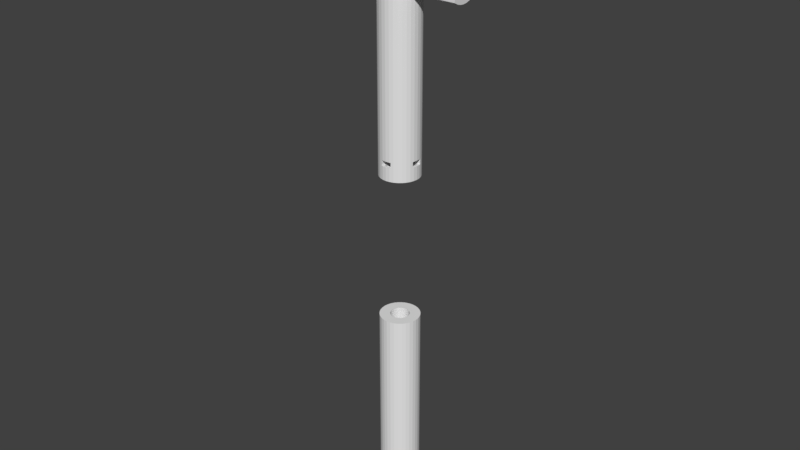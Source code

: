 # Source: blend.blend  (saved by Blender 2.79.0; exported with 4.5.12 LTS)
import bpy
from mathutils import Matrix  # noqa: F401  (used for matrix-valued properties, if any)

bpy.ops.wm.read_factory_settings(use_empty=True)
scene = bpy.context.scene
scene.name = 'Scene'

# ---- collections
col_collection_1 = bpy.data.collections.new('Collection 1'); scene.collection.children.link(col_collection_1)

# ---- world
world_world = bpy.data.worlds.new('World'); scene.world = world_world
world_world.color = (0.05088, 0.05088, 0.05088)
world_world.use_sun_shadow = False
world_world.sun_shadow_jitter_overblur = 0.0
world_world.cycles.sampling_method = 'MANUAL'

# ---- meshes
me_262_02 = bpy.data.meshes.new('РМ-262-02')
me_262_02.from_pydata([(6.375, -2.815, 150.0), (6.375, -2.815, 147.0), (5.177, -0.7398, 147.0), (5.177, -0.7398, 150.0), (6.375, 2.815, 150.0), (6.375, 2.815, 147.0), (10.59, 2.815, 147.0), (10.59, 2.815, 150.0), (10.79, 2.146, 150.0), (10.98, 0.1854, 150.0), (10.0, -9.17e-08, 150.0), (9.962, 0.3902, 150.0), (5.25, -6.436e-06, 150.0), (5.177, 0.7398, 150.0), (6.038, 0.3902, 150.0), (6.0, 1.788e-06, 150.0), (6.152, 0.7654, 150.0), (9.848, 0.7654, 150.0), (9.663, 1.111, 150.0), (6.337, 1.111, 150.0), (9.414, 1.414, 150.0), (9.111, 1.663, 150.0), (6.586, 1.414, 150.0), (6.889, 1.663, 150.0), (8.765, 1.848, 150.0), (8.39, 1.962, 150.0), (7.235, 1.848, 150.0), (7.61, 1.962, 150.0), (8.0, 2.0, 150.0), (5.177, 0.7398, 147.0), (5.25, -6.889e-06, 147.0), (6.0, 1.788e-06, 147.0), (6.038, 0.3902, 147.0), (6.152, 0.7654, 147.0), (10.79, 2.146, 147.0), (10.0, -9.17e-08, 147.0), (10.99, 0.1317, 147.0), (9.962, 0.3902, 147.0), (6.337, 1.111, 147.0), (9.848, 0.7654, 147.0), (9.663, 1.111, 147.0), (6.586, 1.414, 147.0), (6.889, 1.663, 147.0), (9.414, 1.414, 147.0), (9.111, 1.663, 147.0), (7.235, 1.848, 147.0), (7.61, 1.962, 147.0), (8.765, 1.848, 147.0), (8.39, 1.962, 147.0), (8.0, 2.0, 147.0), (-6.375, 2.815, 150.0), (-6.375, 2.815, 147.0), (-5.177, 0.7398, 147.0), (-5.177, 0.7398, 150.0), (-6.375, -2.815, 150.0), (-6.375, -2.815, 147.0), (-10.59, -2.815, 147.0), (-10.59, -2.815, 150.0), (-10.79, -2.146, 150.0), (-10.98, -0.1854, 150.0), (-10.0, 2.292e-06, 150.0), (-9.962, -0.3902, 150.0), (-5.25, -1.111e-05, 150.0), (-5.177, -0.7398, 150.0), (-6.038, -0.3902, 150.0), (-6.0, 0.0, 150.0), (-6.152, -0.7654, 150.0), (-9.848, -0.7654, 150.0), (-9.663, -1.111, 150.0), (-6.337, -1.111, 150.0), (-9.414, -1.414, 150.0), (-9.111, -1.663, 150.0), (-6.586, -1.414, 150.0), (-6.889, -1.663, 150.0), (-8.765, -1.848, 150.0), (-8.39, -1.962, 150.0), (-7.235, -1.848, 150.0), (-7.61, -1.962, 150.0), (-8.0, -2.0, 150.0), (-5.177, -0.7398, 147.0), (-5.25, -1.156e-05, 147.0), (-6.0, -1.137e-13, 147.0), (-6.038, -0.3902, 147.0), (-6.152, -0.7654, 147.0), (-10.79, -2.146, 147.0), (-10.0, 2.292e-06, 147.0), (-10.99, -0.1317, 147.0), (-9.962, -0.3902, 147.0), (-6.337, -1.111, 147.0), (-9.848, -0.7654, 147.0), (-9.663, -1.111, 147.0), (-6.586, -1.414, 147.0), (-6.889, -1.663, 147.0), (-9.414, -1.414, 147.0), (-9.111, -1.663, 147.0), (-7.235, -1.848, 147.0), (-7.61, -1.962, 147.0), (-8.765, -1.848, 147.0), (-8.39, -1.962, 147.0), (-8.0, -2.0, 147.0), (2.815, 6.375, 150.0), (2.815, 6.375, 147.0), (0.7398, 5.177, 147.0), (0.7398, 5.177, 150.0), (-2.815, 6.375, 150.0), (-2.815, 6.375, 147.0), (-2.815, 10.59, 147.0), (-2.815, 10.59, 150.0), (-2.0, 8.0, 150.0), (-1.962, 7.61, 150.0), (-1.848, 7.235, 150.0), (-1.711e-06, 5.25, 150.0), (-0.7398, 5.177, 150.0), (1.962, 7.61, 150.0), (2.0, 8.0, 150.0), (1.848, 7.235, 150.0), (-1.663, 6.889, 150.0), (-1.414, 6.586, 150.0), (1.663, 6.889, 150.0), (1.414, 6.586, 150.0), (-1.111, 6.337, 150.0), (1.111, 6.337, 150.0), (-0.7654, 6.152, 150.0), (-0.3902, 6.038, 150.0), (0.7654, 6.152, 150.0), (0.3902, 6.038, 150.0), (-2.44e-06, 6.0, 150.0), (-2.0, 8.0, 147.0), (-1.962, 8.39, 147.0), (0.0, 11.0, 147.0), (-2.146, 10.79, 147.0), (2.815, 10.59, 147.0), (2.146, 10.79, 147.0), (2.0, 8.0, 147.0), (1.962, 8.39, 147.0), (-1.848, 8.765, 147.0), (-1.663, 9.111, 147.0), (1.848, 8.765, 147.0), (1.663, 9.111, 147.0), (-1.414, 9.414, 147.0), (-1.111, 9.663, 147.0), (1.414, 9.414, 147.0), (1.111, 9.663, 147.0), (-0.7654, 9.848, 147.0), (-0.3902, 9.962, 147.0), (0.7654, 9.848, 147.0), (0.3902, 9.962, 147.0), (7.153e-07, 10.0, 147.0), (-2.815, -6.375, 150.0), (-2.815, -6.375, 147.0), (-0.7398, -5.177, 147.0), (-0.7398, -5.177, 150.0), (2.815, -6.375, 150.0), (2.815, -6.375, 147.0), (2.815, -10.59, 147.0), (2.815, -10.59, 150.0), (2.0, -8.0, 150.0), (2.146, -10.79, 150.0), (-3.584e-06, -11.0, 150.0), (-2.146, -10.79, 150.0), (-2.815, -10.59, 150.0), (-2.0, -8.0, 150.0), (-1.962, -8.39, 150.0), (1.962, -8.39, 150.0), (1.848, -8.765, 150.0), (-1.848, -8.765, 150.0), (-1.663, -9.111, 150.0), (1.663, -9.111, 150.0), (1.414, -9.414, 150.0), (-1.414, -9.414, 150.0), (-1.111, -9.663, 150.0), (1.111, -9.663, 150.0), (0.7654, -9.848, 150.0), (-0.7654, -9.848, 150.0), (-0.3902, -9.962, 150.0), (0.3902, -9.962, 150.0), (-1.669e-06, -10.0, 150.0), (0.7398, -5.177, 147.0), (-8.382e-15, -5.25, 147.0), (-2.0, -8.0, 147.0), (-1.962, -7.61, 147.0), (-1.848, -7.235, 147.0), (1.962, -7.61, 147.0), (2.0, -8.0, 147.0), (1.848, -7.235, 147.0), (-1.663, -6.889, 147.0), (-1.414, -6.586, 147.0), (1.663, -6.889, 147.0), (1.414, -6.586, 147.0), (-1.111, -6.337, 147.0), (1.111, -6.337, 147.0), (-0.7654, -6.152, 147.0), (-0.3902, -6.038, 147.0), (0.7654, -6.152, 147.0), (0.3902, -6.038, 147.0), (3.576e-07, -6.0, 147.0), (-2.44e-06, 6.0, 153.4), (0.3902, 6.038, 153.4), (0.7654, 6.152, 153.4), (1.111, 6.337, 153.4), (1.414, 6.586, 153.4), (1.663, 6.889, 153.4), (1.848, 7.235, 153.4), (1.962, 7.61, 153.4), (2.0, 8.0, 153.4), (1.962, 8.39, 153.4), (1.848, 8.765, 153.4), (1.663, 9.111, 153.4), (1.414, 9.414, 153.4), (1.111, 9.663, 153.4), (0.7654, 9.848, 153.4), (0.3902, 9.962, 153.4), (-8.345e-07, 10.0, 153.4), (-0.3902, 9.962, 153.4), (-0.7654, 9.848, 153.4), (-1.111, 9.663, 153.4), (-1.414, 9.414, 153.4), (-1.663, 9.111, 153.4), (-1.848, 8.765, 153.4), (-1.962, 8.39, 153.4), (-2.0, 8.0, 153.4), (-1.962, 7.61, 153.4), (-1.848, 7.235, 153.4), (-1.663, 6.889, 153.4), (-1.414, 6.586, 153.4), (-1.111, 6.337, 153.4), (-0.7654, 6.152, 153.4), (-0.3902, 6.038, 153.4), (-8.0, -2.0, 153.4), (-7.61, -1.962, 153.4), (-7.235, -1.848, 153.4), (-6.889, -1.663, 153.4), (-6.586, -1.414, 153.4), (-6.337, -1.111, 153.4), (-6.152, -0.7654, 153.4), (-6.038, -0.3902, 153.4), (-6.0, -1.137e-13, 153.4), (-6.038, 0.3902, 153.4), (-6.152, 0.7654, 153.4), (-6.337, 1.111, 153.4), (-6.586, 1.414, 153.4), (-6.889, 1.663, 153.4), (-7.235, 1.848, 153.4), (-7.61, 1.962, 153.4), (-8.0, 2.0, 153.4), (-8.39, 1.962, 153.4), (-8.765, 1.848, 153.4), (-9.111, 1.663, 153.4), (-9.414, 1.414, 153.4), (-9.663, 1.111, 153.4), (-9.848, 0.7654, 153.4), (-9.962, 0.3902, 153.4), (-10.0, 1.192e-06, 153.4), (-9.962, -0.3902, 153.4), (-9.848, -0.7654, 153.4), (-9.663, -1.111, 153.4), (-9.414, -1.414, 153.4), (-9.111, -1.663, 153.4), (-8.765, -1.848, 153.4), (-8.39, -1.962, 153.4), (9.111, -1.663, 153.4), (9.414, -1.414, 153.4), (9.663, -1.111, 153.4), (9.848, -0.7654, 153.4), (9.962, -0.3902, 153.4), (10.0, 0.0, 153.4), (9.962, 0.3902, 153.4), (9.848, 0.7654, 153.4), (9.663, 1.111, 153.4), (9.414, 1.414, 153.4), (9.111, 1.663, 153.4), (8.765, 1.848, 153.4), (8.39, 1.962, 153.4), (8.0, 2.0, 153.4), (7.61, 1.962, 153.4), (7.235, 1.848, 153.4), (6.889, 1.663, 153.4), (6.586, 1.414, 153.4), (6.337, 1.111, 153.4), (6.152, 0.7654, 153.4), (6.038, 0.3902, 153.4), (6.0, 1.788e-06, 153.4), (6.038, -0.3902, 153.4), (6.152, -0.7654, 153.4), (6.337, -1.111, 153.4), (6.586, -1.414, 153.4), (6.889, -1.663, 153.4), (7.235, -1.848, 153.4), (7.61, -1.962, 153.4), (8.0, -2.0, 153.4), (8.39, -1.962, 153.4), (8.765, -1.848, 153.4), (-0.7654, -9.848, 153.4), (-0.3902, -9.962, 153.4), (-1.248e-06, -10.0, 153.4), (0.3902, -9.962, 153.4), (0.7654, -9.848, 153.4), (1.111, -9.663, 153.4), (1.414, -9.414, 153.4), (1.663, -9.111, 153.4), (1.848, -8.765, 153.4), (1.962, -8.39, 153.4), (2.0, -8.0, 153.4), (1.962, -7.61, 153.4), (1.848, -7.235, 153.4), (1.663, -6.889, 153.4), (1.414, -6.586, 153.4), (1.111, -6.337, 153.4), (0.7654, -6.152, 153.4), (0.3902, -6.038, 153.4), (3.576e-07, -6.0, 153.4), (-0.3902, -6.038, 153.4), (-0.7654, -6.152, 153.4), (-1.111, -6.337, 153.4), (-1.414, -6.586, 153.4), (-1.663, -6.889, 153.4), (-1.848, -7.235, 153.4), (-1.962, -7.61, 153.4), (-2.0, -8.0, 153.4), (-1.962, -8.39, 153.4), (-1.848, -8.765, 153.4), (-1.663, -9.111, 153.4), (-1.414, -9.414, 153.4), (-1.111, -9.663, 153.4), (0.0, 11.0, 139.6), (2.146, 10.79, 139.6), (4.21, 10.16, 139.6), (2.815, 10.59, 150.0), (2.146, 10.79, 150.0), (6.111, 9.146, 139.6), (7.778, 7.778, 139.6), (9.146, 6.111, 139.6), (10.16, 4.21, 139.6), (10.79, 2.146, 139.6), (11.0, -4.533e-07, 139.6), (11.0, -4.533e-07, 147.0), (10.79, -2.146, 147.0), (10.79, -2.146, 139.6), (10.16, -4.21, 139.6), (10.59, -2.815, 147.0), (10.59, -2.815, 150.0), (10.79, -2.146, 150.0), (9.146, -6.111, 139.6), (7.778, -7.778, 139.6), (6.111, -9.146, 139.6), (4.21, -10.16, 139.6), (2.146, -10.79, 147.0), (2.146, -10.79, 139.6), (-3.584e-06, -11.0, 147.0), (-3.584e-06, -11.0, 139.6), (-2.146, -10.79, 147.0), (-2.146, -10.79, 139.6), (-4.21, -10.16, 139.6), (-2.815, -10.59, 147.0), (-6.111, -9.146, 139.6), (-7.778, -7.778, 139.6), (-9.146, -6.111, 139.6), (-10.16, -4.21, 139.6), (-10.79, -2.146, 139.6), (-11.0, 9.338e-06, 139.6), (-11.0, 9.338e-06, 147.0), (-10.79, 2.146, 147.0), (-10.79, 2.146, 139.6), (-10.16, 4.21, 139.6), (-10.59, 2.815, 147.0), (-10.59, 2.815, 150.0), (-10.79, 2.146, 150.0), (-9.146, 6.111, 139.6), (-7.778, 7.778, 139.6), (-6.111, 9.146, 139.6), (-4.21, 10.16, 139.6), (-2.146, 10.79, 150.0), (-2.146, 10.79, 139.6), (2.0, 8.0, 139.6), (1.962, 8.39, 139.6), (1.848, 8.765, 139.6), (-1.962, 8.39, 139.6), (-2.0, 8.0, 139.6), (-1.848, 8.765, 139.6), (1.663, 9.111, 139.6), (1.414, 9.414, 139.6), (-1.663, 9.111, 139.6), (1.111, 9.663, 139.6), (0.7654, 9.848, 139.6), (-1.414, 9.414, 139.6), (-1.111, 9.663, 139.6), (0.3902, 9.962, 139.6), (-0.7654, 9.848, 139.6), (-0.3902, 9.962, 139.6), (-8.345e-07, 10.0, 139.6), (5.149, 1.024, 139.6), (5.25, -8.001e-06, 139.6), (3.712, 3.712, 139.6), (4.365, 2.917, 139.6), (4.85, 2.009, 139.6), (-5.149, -1.024, 139.6), (-5.25, -1.267e-05, 139.6), (5.149, -1.024, 139.6), (4.85, -2.009, 139.6), (4.365, -2.917, 139.6), (3.712, -3.712, 139.6), (-7.716e-15, -5.25, 150.0), (-1.002e-14, -5.25, 139.6), (-1.024, -5.149, 139.6), (-1.024, 5.149, 139.6), (-1.711e-06, 5.25, 139.6), (-1.711e-06, 5.25, 147.0), (-0.7398, 5.177, 147.0), (-4.365, -2.917, 139.6), (-4.85, -2.009, 139.6), (1.024, 5.149, 139.6), (-2.009, -4.85, 139.6), (2.917, -4.365, 139.6), (-2.917, 4.365, 139.6), (-2.009, 4.85, 139.6), (2.009, -4.85, 139.6), (2.917, 4.365, 139.6), (-2.917, -4.365, 139.6), (-3.712, -3.712, 139.6), (2.009, 4.85, 139.6), (-3.712, 3.712, 139.6), (-4.85, 2.009, 139.6), (-4.365, 2.917, 139.6), (1.024, -5.149, 139.6), (0.7398, -5.177, 150.0), (-5.149, 1.024, 139.6), (-10.0, 1.192e-06, 139.6), (-9.962, -0.3902, 139.6), (-1.962, -7.61, 139.6), (-2.0, -8.0, 139.6), (-1.848, -7.235, 139.6), (-9.848, -0.7654, 139.6), (-9.663, -1.111, 139.6), (-1.663, -6.889, 139.6), (-9.414, -1.414, 139.6), (-9.111, -1.663, 139.6), (-1.414, -6.586, 139.6), (-1.111, -6.337, 139.6), (-8.765, -1.848, 139.6), (-8.39, -1.962, 139.6), (-0.7654, -6.152, 139.6), (-0.3902, -6.038, 139.6), (-8.0, -2.0, 139.6), (3.576e-07, -6.0, 139.6), (-7.61, -1.962, 139.6), (-6.038, -0.3902, 139.6), (-6.0, -1.137e-13, 139.6), (-6.152, -0.7654, 139.6), (-6.337, -1.111, 139.6), (-6.586, -1.414, 139.6), (-6.889, -1.663, 139.6), (-7.235, -1.848, 139.6), (2.0, -8.0, 139.6), (1.962, -7.61, 139.6), (10.0, 0.0, 139.6), (9.962, -0.3902, 139.6), (1.848, -7.235, 139.6), (1.663, -6.889, 139.6), (9.848, -0.7654, 139.6), (9.663, -1.111, 139.6), (1.414, -6.586, 139.6), (9.414, -1.414, 139.6), (9.111, -1.663, 139.6), (1.111, -6.337, 139.6), (0.7654, -6.152, 139.6), (8.765, -1.848, 139.6), (8.39, -1.962, 139.6), (0.3902, -6.038, 139.6), (8.0, -2.0, 139.6), (7.61, -1.962, 139.6), (6.0, 1.788e-06, 139.6), (6.038, -0.3902, 139.6), (6.152, -0.7654, 139.6), (6.337, -1.111, 139.6), (6.586, -1.414, 139.6), (6.889, -1.663, 139.6), (7.235, -1.848, 139.6), (6.586, -1.414, 147.0), (6.337, -1.111, 147.0), (-1.111, 6.337, 139.6), (-1.111, 6.337, 147.0), (-1.414, 6.586, 147.0), (-1.414, 6.586, 139.6), (8.765, 1.848, 139.6), (9.111, 1.663, 139.6), (-9.962, 0.3902, 147.0), (-9.962, 0.3902, 139.6), (-9.663, 1.111, 139.6), (-9.663, 1.111, 147.0), (-9.414, 1.414, 147.0), (-9.414, 1.414, 139.6), (0.7654, -9.848, 139.6), (0.7654, -9.848, 147.0), (0.3902, -9.962, 147.0), (0.3902, -9.962, 139.6), (1.663, 6.889, 139.6), (1.663, 6.889, 147.0), (1.414, 6.586, 147.0), (1.414, 6.586, 139.6), (9.663, 1.111, 139.6), (9.848, 0.7654, 139.6), (-8.765, 1.848, 139.6), (-8.765, 1.848, 147.0), (-8.39, 1.962, 147.0), (-8.39, 1.962, 139.6), (1.663, -9.111, 139.6), (1.663, -9.111, 147.0), (1.414, -9.414, 147.0), (1.414, -9.414, 139.6), (1.962, 7.61, 139.6), (1.962, 7.61, 147.0), (1.848, 7.235, 147.0), (1.848, 7.235, 139.6), (-0.3902, 6.038, 139.6), (-0.3902, 6.038, 147.0), (-0.7654, 6.152, 147.0), (-0.7654, 6.152, 139.6), (7.235, 1.848, 139.6), (7.61, 1.962, 139.6), (-1.669e-06, -10.0, 147.0), (-1.248e-06, -10.0, 139.6), (-1.962, -8.39, 139.6), (1.962, -8.39, 139.6), (-1.848, -8.765, 139.6), (-1.663, -9.111, 139.6), (1.848, -8.765, 139.6), (-1.414, -9.414, 139.6), (-1.111, -9.663, 139.6), (1.111, -9.663, 139.6), (-0.7654, -9.848, 139.6), (-0.3902, -9.962, 139.6), (7.235, -1.848, 147.0), (6.889, -1.663, 147.0), (1.962, -8.39, 147.0), (1.848, -8.765, 147.0), (9.962, 0.3902, 139.6), (-9.848, 0.7654, 147.0), (-9.848, 0.7654, 139.6), (0.3902, 6.038, 139.6), (0.3902, 6.038, 147.0), (-2.44e-06, 6.0, 147.0), (-2.44e-06, 6.0, 139.6), (-1.962, 7.61, 139.6), (-1.848, 7.235, 139.6), (-1.663, 6.889, 139.6), (-9.111, 1.663, 139.6), (-8.0, 2.0, 139.6), (-7.61, 1.962, 139.6), (-6.038, 0.3902, 139.6), (-6.152, 0.7654, 139.6), (-6.337, 1.111, 139.6), (-6.586, 1.414, 139.6), (-6.889, 1.663, 139.6), (-7.235, 1.848, 139.6), (9.414, 1.414, 139.6), (1.111, 6.337, 139.6), (0.7654, 6.152, 139.6), (8.39, 1.962, 139.6), (8.0, 2.0, 139.6), (6.038, 0.3902, 139.6), (6.152, 0.7654, 139.6), (6.337, 1.111, 139.6), (6.586, 1.414, 139.6), (6.889, 1.663, 139.6), (8.765, -1.848, 147.0), (8.39, -1.962, 147.0), (-7.235, 1.848, 147.0), (-6.889, 1.663, 147.0), (-1.663, -9.111, 147.0), (-1.848, -8.765, 147.0), (-1.111, -9.663, 147.0), (-1.414, -9.414, 147.0), (9.663, -1.111, 147.0), (9.414, -1.414, 147.0), (6.152, -0.7654, 147.0), (-1.848, 7.235, 147.0), (-1.962, 7.61, 147.0), (9.111, -1.663, 147.0), (1.111, -9.663, 147.0), (6.038, -0.3902, 147.0), (-9.111, 1.663, 147.0), (-6.152, 0.7654, 147.0), (-6.038, 0.3902, 147.0), (9.962, -0.3902, 147.0), (9.848, -0.7654, 147.0), (8.0, -2.0, 147.0), (-8.0, 2.0, 147.0), (-6.586, 1.414, 147.0), (-7.61, 1.962, 147.0), (0.7654, 6.152, 147.0), (-6.337, 1.111, 147.0), (-0.7654, -9.848, 147.0), (-0.3902, -9.962, 147.0), (-1.962, -8.39, 147.0), (-1.663, 6.889, 147.0), (7.61, -1.962, 147.0), (1.111, 6.337, 147.0), (-1.848, 8.765, 150.0), (-1.962, 8.39, 150.0), (6.038, -0.3902, 150.0), (-6.889, 1.663, 150.0), (-7.235, 1.848, 150.0), (11.0, -4.533e-07, 150.0), (-11.0, 9.338e-06, 150.0), (1.962, -7.61, 150.0), (1.848, -7.235, 150.0), (-1.962, -7.61, 150.0), (-1.848, -7.235, 150.0), (1.663, -6.889, 150.0), (1.414, -6.586, 150.0), (-1.663, -6.889, 150.0), (-1.414, -6.586, 150.0), (1.111, -6.337, 150.0), (-1.111, -6.337, 150.0), (0.7654, -6.152, 150.0), (0.3902, -6.038, 150.0), (-0.7654, -6.152, 150.0), (-0.3902, -6.038, 150.0), (3.576e-07, -6.0, 150.0), (-7.61, 1.962, 150.0), (-8.0, 2.0, 150.0), (1.414, 9.414, 150.0), (1.111, 9.663, 150.0), (-6.038, 0.3902, 150.0), (-6.152, 0.7654, 150.0), (-9.962, 0.3902, 150.0), (-9.848, 0.7654, 150.0), (-6.337, 1.111, 150.0), (-9.663, 1.111, 150.0), (-6.586, 1.414, 150.0), (-9.414, 1.414, 150.0), (-9.111, 1.663, 150.0), (-8.765, 1.848, 150.0), (-8.39, 1.962, 150.0), (-0.3902, 9.962, 150.0), (-0.7654, 9.848, 150.0), (1.663, 9.111, 150.0), (-1.663, 9.111, 150.0), (7.61, -1.962, 150.0), (8.0, -2.0, 150.0), (-1.111, 9.663, 150.0), (-1.414, 9.414, 150.0), (6.152, -0.7654, 150.0), (0.0, 11.0, 150.0), (1.962, 8.39, 150.0), (1.848, 8.765, 150.0), (0.7654, 9.848, 150.0), (0.3902, 9.962, 150.0), (7.153e-07, 10.0, 150.0), (8.765, -1.848, 150.0), (9.111, -1.663, 150.0), (9.962, -0.3902, 150.0), (9.848, -0.7654, 150.0), (6.337, -1.111, 150.0), (9.663, -1.111, 150.0), (6.586, -1.414, 150.0), (6.889, -1.663, 150.0), (9.414, -1.414, 150.0), (7.235, -1.848, 150.0), (8.39, -1.962, 150.0), (-1.024, -5.149, 258.1), (-1.037, -5.145, 258.1), (-2.146, -10.79, 258.1), (-0.03079, -11.0, 258.1), (3.712, -3.712, 258.1), (3.702, -3.721, 258.1), (2.917, -4.365, 258.1), (2.146, -10.79, 258.1), (2.156, -10.79, 258.1), (4.21, -10.16, 258.1), (2.173, -10.78, 258.1), (4.234, -10.15, 258.1), (-7.778, -7.778, 258.1), (-2.156, -10.79, 258.1), (-2.173, -10.78, 258.1), (-7.756, -7.796, 258.1), (-6.111, -9.146, 258.1), (-4.21, -10.16, 258.1), (-6.086, -9.159, 258.1), (2.115, -10.79, 258.1), (11.0, -4.533e-07, 258.1), (11.0, 0.002659, 258.1), (5.149, 1.024, 258.1), (4.854, 1.996, 258.1), (-3.584e-06, -11.0, 258.1), (-2.009, -4.85, 258.1), (-2.021, -4.844, 258.1), (1.024, -5.149, 258.1), (1.996, -4.854, 258.1), (2.009, -4.85, 258.1), (4.85, 2.009, 258.1), (10.79, 2.118, 258.1), (10.79, 2.146, 258.1), (-2.917, -4.365, 258.1), (-2.927, -4.357, 258.1), (3.712, 3.712, 258.1), (-3.712, -3.712, 258.1), (0.01061, -5.249, 258.1), (0.01342, -5.249, 258.1), (1.628e-14, -5.25, 258.1), (-1.01, -5.151, 258.1), (-1.02, -5.15, 258.1), (4.357, -2.927, 258.1), (5.249, 0.01343, 258.1), (4.365, -2.917, 258.1), (5.25, 9.881e-06, 258.1), (5.249, 0.01062, 258.1), (10.79, -2.146, 258.1), (10.79, -2.156, 258.1), (10.78, -2.173, 258.1), (10.16, -4.21, 258.1), (9.159, -6.086, 258.1), (9.146, -6.111, 258.1), (4.365, 2.917, 258.1), (4.372, 2.905, 258.1), (11.0, -0.03078, 258.1), (3.721, 3.702, 258.1), (9.146, 6.111, 258.1), (9.128, 6.133, 258.1), (7.778, 7.778, 258.1), (-1.02, -5.15, 258.1), (7.778, -7.778, 258.1), (6.133, -9.128, 258.1), (6.111, -9.146, 258.1), (7.796, -7.756, 258.1), (5.151, -1.01, 258.1), (5.15, -1.02, 258.1), (5.15, -1.02, 258.1), (5.149, -1.024, 258.1), (5.145, -1.037, 258.1), (4.85, -2.009, 258.1), (10.78, 2.173, 258.1), (10.79, 2.156, 258.1), (10.15, 4.234, 258.1), (10.16, 4.21, 258.1), (2.905, -4.372, 258.1), (4.844, -2.021, 258.1), (-2.009, 4.85, 258.1), (-2.905, 4.372, 258.1), (1.01, 5.151, 258.1), (1.02, 5.15, 258.1), (1.02, 5.15, 258.1), (-1.711e-06, 5.25, 258.1), (-4.85, -2.009, 258.1), (-4.372, -2.905, 258.1), (1.024, 5.149, 258.1), (-10.16, 4.21, 258.1), (-10.78, 2.173, 258.1), (-10.79, 2.146, 258.1), (-10.79, 2.156, 258.1), (-9.159, 6.086, 258.1), (-4.21, 10.16, 258.1), (-4.234, 10.15, 258.1), (-6.111, 9.146, 258.1), (-9.146, 6.111, 258.1), (-7.796, 7.756, 258.1), (-10.78, -2.173, 258.1), (-10.79, -2.156, 258.1), (-9.128, -6.133, 258.1), (-9.146, -6.111, 258.1), (-10.79, -2.146, 258.1), (-10.15, -4.234, 258.1), (-10.16, -4.21, 258.1), (-6.133, 9.128, 258.1), (-7.778, 7.778, 258.1), (-2.917, 4.365, 258.1), (-1.996, 4.854, 258.1), (-1.024, 5.149, 258.1), (-11.0, 9.338e-06, 258.1), (-11.0, 0.03079, 258.1), (-3.712, 3.712, 258.1), (-3.702, 3.721, 258.1), (2.917, 4.365, 258.1), (2.021, 4.844, 258.1), (2.009, 4.85, 258.1), (-5.149, -1.024, 258.1), (-4.854, -1.996, 258.1), (-2.146, 10.79, 258.1), (-2.115, 10.79, 258.1), (0.0, 11.0, 258.1), (1.037, 5.145, 258.1), (-5.149, 1.024, 258.1), (-5.15, 1.02, 258.1), (-5.15, 1.02, 258.1), (-5.151, 1.01, 258.1), (-11.0, -0.00265, 258.1), (-10.79, -2.118, 258.1), (2.927, 4.357, 258.1), (-4.365, 2.917, 258.1), (-4.357, 2.927, 258.1), (-4.365, -2.917, 258.1), (-3.721, -3.702, 258.1), (-5.145, 1.037, 258.1), (-4.85, 2.009, 258.1), (-4.844, 2.021, 258.1), (-5.25, 5.208e-06, 258.1), (4.21, 10.16, 258.1), (2.173, 10.78, 258.1), (-2.173, 10.78, 258.1), (-2.156, 10.79, 258.1), (-0.01342, 5.249, 258.1), (-5.249, -0.01061, 258.1), (-5.249, -0.01342, 258.1), (2.156, 10.79, 258.1), (2.146, 10.79, 258.1), (6.086, 9.159, 258.1), (7.756, 7.796, 258.1), (6.111, 9.146, 258.1), (0.03078, 11.0, 258.1), (-0.01061, 5.249, 258.1)], [], [(0, 1, 2), (2, 3, 0), (4, 5, 6), (6, 7, 4), (4, 7, 8), (8, 9, 10), (8, 10, 11), (12, 13, 4), (14, 15, 12), (16, 14, 12), (8, 11, 17), (8, 17, 18), (16, 12, 4), (19, 16, 4), (8, 18, 20), (8, 20, 21), (22, 19, 4), (23, 22, 4), (8, 21, 24), (8, 24, 25), (26, 23, 4), (27, 26, 4), (4, 8, 25), (28, 27, 4), (4, 25, 28), (5, 29, 30), (30, 31, 32), (30, 32, 33), (34, 6, 5), (35, 36, 34), (37, 35, 34), (5, 30, 33), (5, 33, 38), (39, 37, 34), (40, 39, 34), (5, 38, 41), (5, 41, 42), (43, 40, 34), (44, 43, 34), (5, 42, 45), (5, 45, 46), (47, 44, 34), (48, 47, 34), (5, 46, 49), (49, 48, 34), (5, 49, 34), (50, 51, 52), (52, 53, 50), (54, 55, 56), (56, 57, 54), (54, 57, 58), (58, 59, 60), (58, 60, 61), (62, 63, 54), (64, 65, 62), (66, 64, 62), (58, 61, 67), (58, 67, 68), (66, 62, 54), (69, 66, 54), (58, 68, 70), (58, 70, 71), (72, 69, 54), (73, 72, 54), (58, 71, 74), (58, 74, 75), (76, 73, 54), (77, 76, 54), (54, 58, 75), (78, 77, 54), (54, 75, 78), (55, 79, 80), (80, 81, 82), (80, 82, 83), (84, 56, 55), (85, 86, 84), (87, 85, 84), (55, 80, 83), (55, 83, 88), (89, 87, 84), (90, 89, 84), (55, 88, 91), (55, 91, 92), (93, 90, 84), (94, 93, 84), (55, 92, 95), (55, 95, 96), (97, 94, 84), (98, 97, 84), (55, 96, 99), (99, 98, 84), (55, 99, 84), (100, 101, 102), (102, 103, 100), (104, 105, 106), (106, 107, 104), (104, 108, 109), (104, 109, 110), (111, 112, 104), (100, 103, 111), (113, 114, 100), (115, 113, 100), (104, 110, 116), (104, 116, 117), (118, 115, 100), (119, 118, 100), (111, 104, 117), (111, 117, 120), (119, 100, 111), (121, 119, 111), (111, 120, 122), (111, 122, 123), (124, 121, 111), (125, 124, 111), (111, 123, 126), (126, 125, 111), (106, 105, 127), (106, 127, 128), (129, 130, 106), (131, 132, 129), (133, 101, 131), (134, 133, 131), (131, 129, 106), (106, 128, 135), (106, 135, 136), (137, 134, 131), (138, 137, 131), (106, 136, 139), (106, 139, 140), (141, 138, 131), (142, 141, 131), (106, 140, 143), (106, 143, 144), (145, 142, 131), (146, 145, 131), (131, 106, 144), (147, 146, 131), (144, 147, 131), (148, 149, 150), (150, 151, 148), (152, 153, 154), (154, 155, 152), (156, 152, 155), (155, 157, 158), (158, 159, 160), (160, 148, 161), (160, 161, 162), (155, 158, 160), (163, 156, 155), (164, 163, 155), (160, 162, 165), (160, 165, 166), (167, 164, 155), (168, 167, 155), (160, 166, 169), (160, 169, 170), (171, 168, 155), (172, 171, 155), (160, 170, 173), (160, 173, 174), (175, 172, 155), (160, 174, 176), (176, 175, 155), (155, 160, 176), (153, 177, 178), (178, 150, 149), (149, 179, 180), (149, 180, 181), (182, 183, 153), (184, 182, 153), (149, 181, 185), (149, 185, 186), (187, 184, 153), (188, 187, 153), (178, 149, 186), (178, 186, 189), (188, 153, 178), (190, 188, 178), (178, 189, 191), (178, 191, 192), (193, 190, 178), (194, 193, 178), (178, 192, 195), (178, 195, 194), (196, 198, 197), (198, 200, 199), (200, 202, 201), (202, 204, 203), (204, 206, 205), (206, 208, 207), (208, 210, 209), (210, 212, 211), (212, 214, 213), (214, 216, 215), (216, 218, 217), (218, 220, 219), (220, 222, 221), (222, 224, 223), (224, 226, 225), (226, 196, 227), (196, 200, 198), (200, 204, 202), (204, 208, 206), (208, 212, 210), (212, 216, 214), (216, 220, 218), (220, 224, 222), (224, 196, 226), (196, 204, 200), (204, 212, 208), (212, 220, 216), (220, 196, 224), (196, 212, 204), (212, 196, 220), (228, 230, 229), (230, 232, 231), (232, 234, 233), (234, 236, 235), (236, 238, 237), (238, 240, 239), (240, 242, 241), (242, 244, 243), (244, 246, 245), (246, 248, 247), (248, 250, 249), (250, 252, 251), (252, 254, 253), (254, 256, 255), (256, 258, 257), (258, 228, 259), (228, 232, 230), (232, 236, 234), (236, 240, 238), (240, 244, 242), (244, 248, 246), (248, 252, 250), (252, 256, 254), (256, 228, 258), (228, 236, 232), (236, 244, 240), (244, 252, 248), (252, 228, 256), (228, 244, 236), (244, 228, 252), (260, 262, 261), (262, 264, 263), (264, 266, 265), (266, 268, 267), (268, 270, 269), (270, 272, 271), (272, 274, 273), (274, 276, 275), (276, 278, 277), (278, 280, 279), (280, 282, 281), (282, 284, 283), (284, 286, 285), (286, 288, 287), (288, 290, 289), (290, 260, 291), (260, 264, 262), (264, 268, 266), (268, 272, 270), (272, 276, 274), (276, 280, 278), (280, 284, 282), (284, 288, 286), (288, 260, 290), (260, 268, 264), (268, 276, 272), (276, 284, 280), (284, 260, 288), (260, 276, 268), (276, 260, 284), (292, 294, 293), (294, 296, 295), (296, 298, 297), (298, 300, 299), (300, 302, 301), (302, 304, 303), (304, 306, 305), (306, 308, 307), (308, 310, 309), (310, 312, 311), (312, 314, 313), (314, 316, 315), (316, 318, 317), (318, 320, 319), (320, 322, 321), (322, 292, 323), (292, 296, 294), (296, 300, 298), (300, 304, 302), (304, 308, 306), (308, 312, 310), (312, 316, 314), (316, 320, 318), (320, 292, 322), (292, 300, 296), (300, 308, 304), (308, 316, 312), (316, 292, 320), (292, 308, 300), (308, 292, 316), (324, 129, 132), (132, 325, 324), (326, 325, 132), (326, 132, 131), (327, 328, 804, 803), (326, 131, 327), (327, 803, 797, 326), (326, 796, 805), (329, 807, 806), (330, 719, 718), (331, 717, 733), (332, 734, 731), (6, 34, 333), (332, 731, 732, 7), (6, 333, 332), (332, 7, 6), (334, 333, 34), (36, 335, 334), (34, 36, 334), (334, 335, 336), (336, 337, 334), (338, 337, 336), (338, 336, 339), (340, 341, 707, 708), (338, 339, 340), (340, 708, 709, 338), (338, 710, 711), (342, 712, 724), (343, 721, 722), (344, 723, 671), (345, 669, 670), (154, 346, 347), (345, 670, 668, 155), (154, 347, 345), (345, 155, 154), (347, 346, 348), (348, 349, 347), (349, 348, 350), (350, 351, 349), (352, 351, 350), (352, 350, 353), (160, 159, 662, 673), (352, 353, 160), (160, 673, 674, 352), (352, 677, 678), (354, 676, 675), (355, 672, 758), (356, 759, 761), (357, 762, 756), (56, 84, 358), (357, 756, 757, 57), (56, 358, 357), (357, 57, 56), (359, 358, 84), (86, 360, 359), (84, 86, 359), (359, 360, 361), (361, 362, 359), (363, 362, 361), (363, 361, 364), (365, 366, 748, 749), (363, 364, 365), (365, 749, 747, 363), (363, 746, 750), (367, 754, 755), (368, 764, 763), (369, 753, 752), (370, 751, 798), (106, 130, 372), (370, 798, 799, 107), (106, 372, 370), (370, 107, 106), (372, 130, 129), (129, 324, 372), (372, 324, 325), (325, 326, 329), (329, 373, 374), (329, 374, 375), (372, 325, 329), (369, 370, 372), (376, 377, 369), (378, 376, 369), (329, 375, 379), (329, 379, 380), (378, 369, 372), (381, 378, 372), (329, 380, 382), (329, 382, 383), (384, 381, 372), (385, 384, 372), (372, 329, 383), (372, 383, 386), (387, 385, 372), (388, 387, 372), (372, 386, 389), (389, 388, 372), (390, 391, 30), (390, 30, 29), (13, 12, 705, 706), (390, 29, 13), (390, 13, 706, 703), (393, 713, 716), (394, 690, 714), (395, 396, 80), (395, 80, 79), (63, 62, 795, 801), (395, 79, 63), (395, 63, 801, 802), (398, 730, 729), (30, 391, 397), (2, 30, 397), (2, 397, 728, 727), (400, 664, 702), (178, 402, 403), (150, 178, 403), (150, 403, 660, 720), (404, 405, 406), (404, 406, 407), (112, 111, 742, 809), (404, 407, 112), (404, 112, 809, 800), (409, 743, 744), (406, 405, 410), (102, 406, 410), (102, 410, 745, 741), (411, 685, 661), (412, 666, 665), (414, 737, 738), (415, 689, 735), (392, 695, 787), (418, 696, 694), (395, 775, 776), (416, 772, 773), (413, 765, 771), (422, 788, 794), (399, 704, 736), (423, 402, 178), (423, 178, 177), (424, 401, 699, 697), (423, 177, 424), (423, 424, 697, 698), (80, 396, 425), (52, 80, 425), (52, 425, 781, 782), (390, 682, 683), (404, 767, 766), (417, 693, 686), (423, 687, 688), (419, 774, 780), (421, 793, 792), (408, 790, 791), (358, 359, 426), (358, 426, 427), (356, 357, 358), (354, 355, 356), (428, 429, 354), (430, 428, 354), (354, 356, 358), (358, 427, 431), (358, 431, 432), (430, 354, 358), (433, 430, 358), (358, 432, 434), (358, 434, 435), (436, 433, 358), (437, 436, 358), (358, 435, 438), (358, 438, 439), (440, 437, 358), (441, 440, 358), (358, 439, 442), (441, 358, 442), (443, 441, 442), (443, 442, 444), (445, 446, 396), (445, 396, 395), (447, 445, 395), (447, 395, 409), (448, 447, 409), (448, 409, 408), (449, 448, 408), (449, 408, 418), (450, 449, 418), (450, 418, 417), (451, 450, 417), (444, 451, 417), (344, 452, 453), (342, 343, 344), (337, 338, 342), (454, 334, 337), (455, 454, 337), (337, 342, 344), (344, 453, 456), (344, 456, 457), (458, 455, 337), (459, 458, 337), (337, 344, 457), (337, 457, 460), (461, 459, 337), (462, 461, 337), (337, 460, 463), (337, 463, 464), (465, 462, 337), (466, 465, 337), (337, 464, 467), (443, 444, 417), (443, 417, 411), (337, 467, 443), (468, 466, 337), (468, 337, 443), (443, 411, 403), (443, 403, 402), (469, 468, 443), (443, 402, 423), (443, 423, 415), (391, 470, 471), (397, 391, 471), (397, 471, 472), (398, 397, 472), (398, 472, 473), (399, 398, 473), (399, 473, 474), (400, 399, 474), (400, 474, 475), (443, 415, 412), (412, 400, 475), (412, 475, 476), (469, 443, 412), (412, 476, 469), (420, 770, 789), (386, 145, 146), (145, 386, 383), (474, 478, 477), (478, 474, 473), (479, 481, 480), (481, 479, 482), (428, 181, 180), (181, 428, 430), (483, 44, 47), (44, 483, 484), (426, 485, 85), (485, 426, 486), (487, 489, 488), (489, 487, 490), (491, 493, 492), (493, 491, 494), (495, 497, 496), (497, 495, 498), (499, 39, 40), (39, 499, 500), (501, 503, 502), (503, 501, 504), (505, 507, 506), (507, 505, 508), (437, 191, 189), (191, 437, 440), (509, 511, 510), (511, 509, 512), (513, 515, 514), (515, 513, 516), (517, 46, 45), (46, 517, 518), (494, 519, 493), (519, 494, 520), (352, 354, 429), (352, 429, 521), (349, 351, 352), (345, 347, 349), (452, 344, 345), (522, 452, 345), (345, 349, 352), (352, 521, 523), (352, 523, 524), (525, 522, 345), (505, 525, 345), (352, 524, 526), (352, 526, 527), (508, 505, 345), (528, 508, 345), (352, 527, 529), (352, 529, 530), (491, 528, 345), (494, 491, 345), (352, 530, 520), (520, 494, 345), (520, 345, 352), (476, 532, 531), (532, 476, 475), (522, 534, 533), (534, 522, 525), (500, 37, 39), (37, 500, 535), (486, 536, 485), (536, 486, 537), (538, 540, 539), (540, 538, 541), (368, 369, 377), (368, 377, 542), (363, 367, 368), (359, 362, 363), (486, 426, 359), (537, 486, 359), (359, 363, 368), (368, 542, 543), (368, 543, 544), (537, 359, 368), (487, 537, 368), (368, 544, 482), (368, 482, 479), (490, 487, 368), (545, 490, 368), (368, 479, 516), (368, 516, 513), (501, 545, 368), (504, 501, 368), (504, 368, 513), (546, 504, 513), (546, 513, 541), (547, 546, 541), (396, 446, 548), (425, 396, 548), (425, 548, 549), (421, 425, 549), (421, 549, 550), (422, 421, 550), (422, 550, 551), (420, 422, 551), (420, 551, 552), (413, 420, 552), (413, 552, 553), (413, 553, 547), (509, 373, 329), (329, 330, 331), (331, 332, 333), (333, 334, 454), (333, 454, 535), (329, 331, 333), (512, 509, 329), (495, 512, 329), (333, 535, 500), (333, 500, 499), (495, 329, 333), (498, 495, 333), (333, 499, 554), (333, 554, 484), (555, 498, 333), (556, 555, 333), (333, 484, 483), (333, 483, 557), (538, 556, 333), (413, 547, 541), (414, 413, 541), (541, 538, 333), (333, 557, 558), (541, 333, 558), (404, 414, 541), (405, 404, 541), (541, 558, 518), (410, 405, 541), (419, 410, 541), (559, 470, 391), (559, 391, 390), (560, 559, 390), (560, 390, 394), (561, 560, 394), (561, 394, 393), (562, 561, 393), (562, 393, 392), (563, 562, 392), (416, 419, 541), (563, 392, 416), (517, 563, 416), (416, 541, 518), (518, 517, 416), (382, 141, 142), (141, 382, 380), (463, 188, 190), (188, 463, 460), (447, 88, 83), (88, 447, 448), (562, 42, 41), (42, 562, 563), (465, 565, 564), (565, 465, 466), (525, 506, 534), (506, 525, 505), (516, 480, 515), (480, 516, 479), (553, 567, 566), (567, 553, 552), (446, 82, 81), (82, 446, 445), (524, 569, 568), (569, 524, 523), (436, 189, 186), (189, 436, 437), (527, 571, 570), (571, 527, 526), (378, 136, 135), (136, 378, 381), (459, 573, 572), (573, 459, 461), (473, 574, 478), (574, 473, 472), (385, 143, 140), (143, 385, 387), (433, 186, 185), (186, 433, 436), (384, 140, 139), (140, 384, 385), (543, 576, 575), (576, 543, 542), (484, 43, 44), (43, 484, 554), (448, 91, 88), (91, 448, 449), (444, 99, 96), (99, 444, 442), (440, 192, 191), (192, 440, 441), (374, 133, 134), (133, 374, 373), (462, 564, 577), (564, 462, 465), (508, 578, 507), (578, 508, 528), (512, 496, 511), (496, 512, 495), (471, 31, 579), (31, 471, 470), (545, 502, 580), (502, 545, 501), (431, 87, 89), (87, 431, 427), (526, 568, 571), (568, 526, 524), (549, 582, 581), (582, 549, 548), (455, 584, 583), (584, 455, 458), (429, 180, 179), (180, 429, 428), (467, 193, 194), (193, 467, 464), (373, 510, 133), (510, 373, 509), (466, 585, 565), (585, 466, 468), (504, 586, 503), (586, 504, 546), (449, 92, 91), (92, 449, 450), (377, 128, 127), (128, 377, 376), (376, 135, 128), (135, 376, 378), (454, 583, 35), (583, 454, 455), (552, 587, 567), (587, 552, 551), (563, 45, 42), (45, 563, 517), (475, 477, 532), (477, 475, 474), (546, 588, 586), (588, 546, 547), (452, 533, 183), (533, 452, 522), (558, 48, 49), (48, 558, 557), (556, 539, 589), (539, 556, 538), (550, 581, 590), (581, 550, 549), (438, 94, 97), (94, 438, 435), (529, 570, 591), (570, 529, 527), (379, 137, 138), (137, 379, 375), (443, 194, 195), (194, 443, 467), (548, 81, 582), (81, 548, 446), (453, 183, 182), (183, 453, 452), (381, 139, 136), (139, 381, 384), (560, 38, 33), (38, 560, 561), (472, 579, 574), (579, 472, 471), (457, 184, 187), (184, 457, 456), (557, 47, 48), (47, 557, 483), (520, 592, 519), (592, 520, 530), (383, 142, 145), (142, 383, 382), (387, 144, 143), (144, 387, 388), (528, 492, 578), (492, 528, 491), (389, 146, 147), (146, 389, 386), (551, 590, 587), (590, 551, 550), (542, 127, 576), (127, 542, 377), (523, 593, 569), (593, 523, 521), (490, 580, 489), (580, 490, 545), (460, 187, 188), (187, 460, 457), (544, 575, 594), (575, 544, 543), (435, 93, 94), (93, 435, 434), (450, 95, 92), (95, 450, 451), (530, 591, 592), (591, 530, 529), (470, 32, 31), (32, 470, 559), (451, 96, 95), (96, 451, 444), (482, 594, 481), (594, 482, 544), (439, 97, 98), (97, 439, 438), (559, 33, 32), (33, 559, 560), (430, 185, 181), (185, 430, 433), (537, 488, 536), (488, 537, 487), (541, 514, 540), (514, 541, 513), (521, 179, 593), (179, 521, 429), (469, 531, 595), (531, 469, 476), (388, 147, 144), (147, 388, 389), (445, 83, 82), (83, 445, 447), (547, 566, 588), (566, 547, 553), (561, 41, 38), (41, 561, 562), (464, 190, 193), (190, 464, 463), (461, 577, 573), (577, 461, 462), (458, 572, 584), (572, 458, 459), (456, 182, 184), (182, 456, 453), (432, 89, 90), (89, 432, 431), (427, 85, 87), (85, 427, 426), (498, 596, 497), (596, 498, 555), (535, 35, 37), (35, 535, 454), (468, 595, 585), (595, 468, 469), (554, 40, 43), (40, 554, 499), (380, 138, 141), (138, 380, 379), (434, 90, 93), (90, 434, 432), (442, 98, 99), (98, 442, 439), (441, 195, 192), (195, 441, 443), (555, 589, 596), (589, 555, 556), (518, 49, 46), (49, 518, 558), (375, 134, 137), (134, 375, 374), (115, 203, 113), (203, 115, 202), (174, 294, 176), (294, 174, 293), (597, 219, 598), (219, 597, 218), (15, 282, 599), (282, 15, 281), (600, 242, 601), (242, 600, 241), (9, 8, 692, 691), (9, 691, 681), (67, 255, 68), (255, 67, 254), (59, 58, 760, 786), (59, 786, 785), (28, 274, 27), (274, 28, 273), (148, 151, 401), (401, 424, 152), (152, 156, 604), (152, 604, 605), (606, 161, 148), (607, 606, 148), (152, 605, 608), (152, 608, 609), (610, 607, 148), (611, 610, 148), (401, 152, 609), (401, 609, 612), (611, 148, 401), (613, 611, 401), (401, 612, 614), (401, 614, 615), (616, 613, 401), (617, 616, 401), (401, 615, 618), (401, 618, 617), (353, 149, 148), (148, 160, 353), (60, 253, 61), (253, 60, 252), (108, 221, 109), (221, 108, 220), (619, 244, 620), (244, 619, 243), (621, 209, 622), (209, 621, 208), (366, 365, 50), (50, 53, 62), (62, 65, 623), (62, 623, 624), (59, 603, 366), (625, 60, 59), (626, 625, 59), (50, 62, 624), (50, 624, 627), (626, 59, 366), (628, 626, 366), (50, 627, 629), (50, 629, 600), (630, 628, 366), (631, 630, 366), (50, 600, 601), (50, 601, 619), (632, 631, 366), (633, 632, 366), (50, 619, 620), (620, 633, 366), (50, 620, 366), (68, 256, 70), (256, 68, 255), (113, 204, 114), (204, 113, 203), (407, 105, 104), (104, 112, 407), (61, 254, 67), (254, 61, 253), (4, 13, 29), (29, 5, 4), (14, 281, 15), (281, 14, 280), (74, 259, 75), (259, 74, 258), (629, 241, 600), (241, 629, 240), (163, 302, 156), (302, 163, 301), (608, 306, 609), (306, 608, 305), (634, 214, 635), (214, 634, 213), (627, 240, 629), (240, 627, 239), (612, 308, 614), (308, 612, 307), (64, 236, 65), (236, 64, 235), (607, 317, 606), (317, 607, 316), (164, 301, 163), (301, 164, 300), (614, 309, 615), (309, 614, 308), (158, 157, 667, 679), (76, 231, 73), (231, 76, 230), (620, 245, 633), (245, 620, 244), (366, 603, 768, 769), (636, 208, 621), (208, 636, 207), (637, 218, 597), (218, 637, 217), (610, 316, 607), (316, 610, 315), (628, 250, 626), (250, 628, 249), (638, 289, 639), (289, 638, 288), (576, 127, 105), (105, 407, 406), (406, 102, 101), (101, 133, 510), (101, 510, 511), (575, 576, 105), (594, 575, 105), (101, 511, 496), (101, 496, 497), (481, 594, 105), (480, 481, 105), (406, 101, 497), (406, 497, 596), (480, 105, 406), (515, 480, 406), (406, 596, 589), (406, 589, 539), (514, 515, 406), (406, 539, 540), (406, 540, 514), (640, 216, 641), (216, 640, 215), (599, 283, 642), (283, 599, 282), (598, 108, 104), (104, 107, 371), (371, 643, 328), (328, 327, 100), (100, 114, 644), (100, 644, 645), (598, 104, 371), (597, 598, 371), (328, 100, 645), (328, 645, 636), (637, 597, 371), (641, 637, 371), (328, 636, 621), (328, 621, 622), (640, 641, 371), (635, 640, 371), (328, 622, 646), (328, 646, 647), (635, 371, 328), (634, 635, 328), (328, 647, 648), (328, 648, 634), (125, 198, 124), (198, 125, 197), (609, 307, 612), (307, 609, 306), (117, 225, 120), (225, 117, 224), (615, 310, 618), (310, 615, 309), (161, 319, 162), (319, 161, 318), (116, 224, 117), (224, 116, 223), (635, 215, 640), (215, 635, 214), (78, 229, 77), (229, 78, 228), (644, 206, 645), (206, 644, 205), (339, 1, 0), (0, 340, 339), (649, 260, 650), (260, 649, 291), (20, 270, 21), (270, 20, 269), (65, 237, 623), (237, 65, 236), (159, 158, 684, 663), (114, 205, 644), (205, 114, 204), (109, 222, 110), (222, 109, 221), (24, 272, 25), (272, 24, 271), (10, 266, 11), (266, 10, 265), (168, 299, 167), (299, 168, 298), (341, 602, 680, 715), (328, 643, 779, 808), (121, 200, 119), (200, 121, 199), (110, 223, 116), (223, 110, 222), (70, 257, 71), (257, 70, 256), (172, 297, 171), (297, 172, 296), (341, 340, 0), (0, 3, 12), (12, 15, 599), (12, 599, 642), (9, 602, 341), (651, 10, 9), (652, 651, 9), (0, 12, 642), (0, 642, 653), (652, 9, 341), (654, 652, 341), (0, 653, 655), (0, 655, 656), (657, 654, 341), (650, 657, 341), (0, 656, 658), (0, 658, 638), (649, 650, 341), (659, 649, 341), (0, 638, 639), (639, 659, 341), (0, 639, 341), (631, 248, 630), (248, 631, 247), (119, 201, 118), (201, 119, 200), (25, 273, 28), (273, 25, 272), (80, 52, 51), (51, 364, 361), (361, 360, 86), (86, 85, 485), (86, 485, 536), (582, 81, 80), (581, 582, 80), (361, 86, 536), (361, 536, 488), (581, 80, 51), (590, 581, 51), (361, 488, 489), (361, 489, 580), (587, 590, 51), (567, 587, 51), (361, 580, 502), (361, 502, 503), (566, 567, 51), (588, 566, 51), (51, 361, 503), (586, 588, 51), (51, 503, 586), (623, 238, 624), (238, 623, 237), (11, 267, 17), (267, 11, 266), (654, 263, 652), (263, 654, 262), (73, 232, 72), (232, 73, 231), (126, 197, 125), (197, 126, 196), (611, 315, 610), (315, 611, 314), (622, 210, 646), (210, 622, 209), (651, 265, 10), (265, 651, 264), (617, 312, 616), (312, 617, 311), (162, 320, 165), (320, 162, 319), (658, 288, 638), (288, 658, 287), (175, 296, 172), (296, 175, 295), (171, 298, 168), (298, 171, 297), (27, 275, 26), (275, 27, 274), (26, 276, 23), (276, 26, 275), (69, 234, 66), (234, 69, 233), (16, 280, 14), (280, 16, 279), (19, 279, 16), (279, 19, 278), (122, 227, 123), (227, 122, 226), (647, 212, 648), (212, 647, 211), (598, 220, 108), (220, 598, 219), (75, 228, 78), (228, 75, 259), (659, 291, 649), (291, 659, 290), (625, 252, 60), (252, 625, 251), (616, 313, 613), (313, 616, 312), (120, 226, 122), (226, 120, 225), (30, 2, 1), (1, 339, 336), (336, 335, 36), (36, 35, 583), (36, 583, 584), (579, 31, 30), (574, 579, 30), (336, 36, 584), (336, 584, 572), (574, 30, 1), (478, 574, 1), (336, 572, 573), (336, 573, 577), (477, 478, 1), (532, 477, 1), (336, 577, 564), (336, 564, 565), (531, 532, 1), (595, 531, 1), (1, 336, 565), (585, 595, 1), (1, 565, 585), (618, 311, 617), (311, 618, 310), (657, 262, 654), (262, 657, 261), (652, 264, 651), (264, 652, 263), (167, 300, 164), (300, 167, 299), (648, 213, 634), (213, 648, 212), (79, 55, 54), (54, 63, 79), (179, 149, 353), (353, 350, 348), (348, 346, 154), (154, 153, 183), (154, 183, 533), (353, 348, 154), (593, 179, 353), (569, 593, 353), (154, 533, 534), (154, 534, 506), (568, 569, 353), (571, 568, 353), (154, 506, 507), (154, 507, 578), (570, 571, 353), (591, 570, 353), (154, 578, 492), (154, 492, 493), (592, 591, 353), (154, 493, 519), (519, 592, 353), (353, 154, 519), (176, 295, 175), (295, 176, 294), (169, 323, 170), (323, 169, 322), (77, 230, 76), (230, 77, 229), (118, 202, 115), (202, 118, 201), (17, 268, 18), (268, 17, 267), (123, 196, 126), (196, 123, 227), (173, 293, 174), (293, 173, 292), (626, 251, 625), (251, 626, 250), (639, 290, 659), (290, 639, 289), (177, 153, 152), (152, 424, 177), (23, 277, 22), (277, 23, 276), (624, 239, 627), (239, 624, 238), (21, 271, 24), (271, 21, 270), (66, 235, 64), (235, 66, 234), (632, 247, 631), (247, 632, 246), (655, 286, 656), (286, 655, 285), (165, 321, 166), (321, 165, 320), (630, 249, 628), (249, 630, 248), (650, 261, 657), (261, 650, 260), (166, 322, 169), (322, 166, 321), (606, 318, 161), (318, 606, 317), (22, 278, 19), (278, 22, 277), (653, 285, 655), (285, 653, 284), (124, 199, 121), (199, 124, 198), (364, 51, 50), (50, 365, 364), (131, 101, 100), (100, 327, 131), (613, 314, 611), (314, 613, 313), (72, 233, 69), (233, 72, 232), (641, 217, 637), (217, 641, 216), (605, 305, 608), (305, 605, 304), (643, 371, 777, 778), (156, 303, 604), (303, 156, 302), (645, 207, 636), (207, 645, 206), (646, 211, 647), (211, 646, 210), (656, 287, 658), (287, 656, 286), (18, 269, 20), (269, 18, 268), (71, 258, 74), (258, 71, 257), (604, 304, 605), (304, 604, 303), (601, 243, 619), (243, 601, 242), (170, 292, 173), (292, 170, 323), (633, 246, 632), (246, 633, 245), (642, 284, 653), (284, 642, 283), (758, 759, 356, 355), (736, 730, 398, 399), (766, 737, 414, 404), (739, 742, 111), (683, 690, 394, 390), (740, 739, 111, 103), (703, 682, 390), (733, 734, 332, 331), (757, 760, 58, 57), (718, 717, 331, 330), (805, 807, 329, 326), (681, 680, 602, 9), (727, 726, 3, 2), (700, 699, 401), (792, 781, 425, 421), (773, 774, 419, 416), (671, 669, 345, 344), (806, 719, 330, 329), (688, 689, 415, 423), (720, 701, 151, 150), (663, 662, 159), (808, 804, 328), (789, 788, 422, 420), (686, 685, 411, 417), (778, 779, 643), (776, 743, 409, 395), (768, 785, 786, 760, 757, 756, 762, 761, 759, 758, 672, 675, 676, 678, 677, 674, 673, 662, 663, 684, 679, 667, 668, 670, 669, 671, 723, 722, 721, 724, 712, 711, 710, 705, 725, 726, 727, 728, 729, 730, 736, 704, 702, 664, 665, 666, 735, 689, 688, 687, 698, 697, 699, 700, 701, 720, 660, 661, 685, 686, 693, 694, 696, 791, 790, 744, 743, 776, 775, 802, 801, 795, 746, 747, 749, 748, 769), (715, 680, 681, 691, 692, 732, 731, 734, 733, 717, 718, 719, 806, 807, 805, 796, 797, 803, 804, 808, 779, 778, 777, 799, 798, 751, 752, 753, 763, 764, 755, 754, 750, 746, 795, 784, 783, 782, 781, 792, 793, 794, 788, 789, 770, 771, 765, 738, 737, 766, 767, 800, 809, 742, 739, 740, 741, 745, 780, 774, 773, 772, 787, 695, 716, 713, 714, 690, 683, 682, 703, 706, 705, 710, 709, 708, 707), (783, 784, 62, 53), (791, 696, 418, 408), (769, 748, 366), (702, 704, 399, 400), (732, 692, 8, 7), (668, 667, 157, 155), (761, 762, 357, 356), (750, 754, 367, 363), (711, 712, 342, 338), (679, 684, 158), (675, 672, 355, 354), (735, 666, 412, 415), (665, 664, 400, 412), (725, 705, 12), (763, 753, 369, 368), (787, 772, 416, 392), (802, 775, 395), (771, 770, 420, 413), (698, 687, 423), (694, 693, 417, 418), (715, 707, 341), (782, 783, 53, 52), (716, 695, 392, 393), (722, 723, 344, 343), (747, 746, 363), (738, 765, 413, 414), (674, 677, 352), (724, 721, 343, 342), (780, 745, 410, 419), (661, 660, 403, 411), (744, 790, 408, 409), (752, 751, 370, 369), (784, 795, 62), (785, 768, 603, 59), (755, 764, 368, 367), (709, 710, 338), (799, 777, 371, 107), (701, 700, 401, 151), (794, 793, 421, 422), (797, 796, 326), (729, 728, 397, 398), (800, 767, 404), (741, 740, 103, 102), (678, 676, 354, 352), (714, 713, 393, 394), (726, 725, 12, 3)])
me_262_02.use_remesh_preserve_volume = False
me_262_02.use_remesh_preserve_attributes = False
me_262_02.use_mirror_vertex_groups = False
me_262_02.update()
me_cylinder_001 = bpy.data.meshes.new('Cylinder.001')
me_cylinder_001.from_pydata([(10.47, 0.2443, -0.1739), (10.73, 0.2443, -0.1739), (10.73, 0.06422, -0.1412), (10.47, 0.06422, -0.1412), (10.47, -0.2443, -0.1739), (10.73, -0.2443, -0.1739), (10.73, -0.2443, -0.2888), (10.47, -0.2443, -0.2888), (10.47, -0.1863, -0.2943), (10.47, -0.01609, -0.2996), (10.47, 2.908e-07, -0.2728), (10.47, -0.03387, -0.2718), (10.47, 7.072e-07, -0.1432), (10.47, -0.06422, -0.1412), (10.47, -0.03387, -0.1647), (10.47, 1.449e-08, -0.1637), (10.47, -0.06644, -0.1678), (10.47, -0.06644, -0.2687), (10.47, -0.09645, -0.2636), (10.47, -0.09645, -0.1729), (10.47, -0.1228, -0.2568), (10.47, -0.1443, -0.2486), (10.47, -0.1228, -0.1797), (10.47, -0.1443, -0.1879), (10.47, -0.1604, -0.2391), (10.47, -0.1703, -0.2289), (10.47, -0.1604, -0.1974), (10.47, -0.1703, -0.2076), (10.47, -0.1736, -0.2182), (10.73, -0.06422, -0.1412), (10.73, 7.465e-07, -0.1432), (10.73, 1.449e-08, -0.1637), (10.73, -0.03387, -0.1647), (10.73, -0.06644, -0.1678), (10.73, -0.1863, -0.2943), (10.73, 2.908e-07, -0.2728), (10.73, -0.01143, -0.2997), (10.73, -0.03387, -0.2718), (10.73, -0.09645, -0.1729), (10.73, -0.06644, -0.2687), (10.73, -0.09645, -0.2636), (10.73, -0.1228, -0.1797), (10.73, -0.1443, -0.1879), (10.73, -0.1228, -0.2568), (10.73, -0.1443, -0.2486), (10.73, -0.1604, -0.1974), (10.73, -0.1703, -0.2076), (10.73, -0.1604, -0.2391), (10.73, -0.1703, -0.2289), (10.73, -0.1736, -0.2182), (10.47, -0.2443, 0.1739), (10.73, -0.2443, 0.1739), (10.73, -0.06422, 0.1412), (10.47, -0.06422, 0.1412), (10.47, 0.2443, 0.1739), (10.73, 0.2443, 0.1739), (10.73, 0.2443, 0.2888), (10.47, 0.2443, 0.2888), (10.47, 0.1863, 0.2943), (10.47, 0.01609, 0.2996), (10.47, -4.818e-07, 0.2728), (10.47, 0.03387, 0.2718), (10.47, 8.158e-07, 0.1432), (10.47, 0.06422, 0.1412), (10.47, 0.03387, 0.1647), (10.47, -1.697e-07, 0.1637), (10.47, 0.06644, 0.1678), (10.47, 0.06644, 0.2687), (10.47, 0.09645, 0.2636), (10.47, 0.09645, 0.1729), (10.47, 0.1228, 0.2568), (10.47, 0.1443, 0.2486), (10.47, 0.1228, 0.1797), (10.47, 0.1443, 0.1879), (10.47, 0.1604, 0.2391), (10.47, 0.1703, 0.2289), (10.47, 0.1604, 0.1974), (10.47, 0.1703, 0.2076), (10.47, 0.1736, 0.2182), (10.73, 0.06422, 0.1412), (10.73, 8.552e-07, 0.1432), (10.73, -1.697e-07, 0.1637), (10.73, 0.03387, 0.1647), (10.73, 0.06644, 0.1678), (10.73, 0.1863, 0.2943), (10.73, -4.818e-07, 0.2728), (10.73, 0.01143, 0.2997), (10.73, 0.03387, 0.2718), (10.73, 0.09645, 0.1729), (10.73, 0.06644, 0.2687), (10.73, 0.09645, 0.2636), (10.73, 0.1228, 0.1797), (10.73, 0.1443, 0.1879), (10.73, 0.1228, 0.2568), (10.73, 0.1443, 0.2486), (10.73, 0.1604, 0.1974), (10.73, 0.1703, 0.2076), (10.73, 0.1604, 0.2391), (10.73, 0.1703, 0.2289), (10.73, 0.1736, 0.2182), (10.47, -0.5534, -0.07679), (10.73, -0.5534, -0.07679), (10.73, -0.4494, -0.02018), (10.47, -0.4494, -0.02018), (10.47, -0.5534, 0.07679), (10.73, -0.5534, 0.07679), (10.73, -0.9189, 0.07679), (10.47, -0.9189, 0.07679), (10.47, -0.6944, 0.05456), (10.47, -0.6606, 0.05351), (10.47, -0.628, 0.05041), (10.47, -0.4557, 2.483e-07), (10.47, -0.4494, 0.02018), (10.47, -0.6606, -0.05351), (10.47, -0.6944, -0.05456), (10.47, -0.628, -0.05041), (10.47, -0.598, 0.04537), (10.47, -0.5717, 0.03858), (10.47, -0.598, -0.04537), (10.47, -0.5717, -0.03858), (10.47, -0.5501, 0.03031), (10.47, -0.5501, -0.03031), (10.47, -0.534, 0.02088), (10.47, -0.5242, 0.01064), (10.47, -0.534, -0.02088), (10.47, -0.5242, -0.01064), (10.47, -0.5208, 2.616e-07), (10.73, -0.6944, 0.05456), (10.73, -0.7283, 0.05351), (10.73, -0.9548, 1.567e-07), (10.73, -0.9365, 0.05855), (10.73, -0.9189, -0.07679), (10.73, -0.9365, -0.05855), (10.73, -0.6944, -0.05456), (10.73, -0.7283, -0.05351), (10.73, -0.7609, 0.05041), (10.73, -0.7909, 0.04537), (10.73, -0.7609, -0.05041), (10.73, -0.7909, -0.04537), (10.73, -0.8172, 0.03858), (10.73, -0.8388, 0.03031), (10.73, -0.8172, -0.03858), (10.73, -0.8388, -0.03031), (10.73, -0.8548, 0.02088), (10.73, -0.8647, 0.01064), (10.73, -0.8548, -0.02088), (10.73, -0.8647, -0.01064), (10.73, -0.868, 1.461e-07), (10.47, 0.5534, 0.07679), (10.73, 0.5534, 0.07679), (10.73, 0.4494, 0.02018), (10.47, 0.4494, 0.02018), (10.47, 0.5534, -0.07678), (10.73, 0.5534, -0.07678), (10.73, 0.9189, -0.07678), (10.47, 0.9189, -0.07678), (10.47, 0.6944, -0.05456), (10.47, 0.9365, -0.05854), (10.47, 0.9548, 4.439e-07), (10.47, 0.9365, 0.05855), (10.47, 0.9189, 0.07679), (10.47, 0.6944, 0.05456), (10.47, 0.7283, 0.05351), (10.47, 0.7283, -0.05351), (10.47, 0.7609, -0.05041), (10.47, 0.7609, 0.05041), (10.47, 0.7909, 0.04537), (10.47, 0.7909, -0.04537), (10.47, 0.8172, -0.03858), (10.47, 0.8172, 0.03858), (10.47, 0.8388, 0.03031), (10.47, 0.8388, -0.03031), (10.47, 0.8548, -0.02088), (10.47, 0.8548, 0.02088), (10.47, 0.8647, 0.01064), (10.47, 0.8647, -0.01064), (10.47, 0.868, 3.828e-07), (10.73, 0.4494, -0.02018), (10.73, 0.4557, 3.012e-07), (10.73, 0.6944, 0.05456), (10.73, 0.6606, 0.05351), (10.73, 0.628, 0.05041), (10.73, 0.6606, -0.05351), (10.73, 0.6944, -0.05456), (10.73, 0.628, -0.05041), (10.73, 0.598, 0.04537), (10.73, 0.5717, 0.03858), (10.73, 0.598, -0.04537), (10.73, 0.5717, -0.03858), (10.73, 0.5501, 0.03031), (10.73, 0.5501, -0.03031), (10.73, 0.534, 0.02088), (10.73, 0.5242, 0.01064), (10.73, 0.534, -0.02088), (10.73, 0.5242, -0.01064), (10.73, 0.5208, 2.981e-07), (10.17, -0.5208, 2.546e-07), (10.17, -0.5242, -0.01064), (10.17, -0.534, -0.02088), (10.17, -0.5501, -0.03031), (10.17, -0.5717, -0.03858), (10.17, -0.598, -0.04537), (10.17, -0.628, -0.05041), (10.17, -0.6606, -0.05351), (10.17, -0.6944, -0.05456), (10.17, -0.7283, -0.05351), (10.17, -0.7609, -0.05041), (10.17, -0.7909, -0.04537), (10.17, -0.8172, -0.03858), (10.17, -0.8388, -0.03031), (10.17, -0.8548, -0.02088), (10.17, -0.8647, -0.01064), (10.17, -0.868, 1.753e-07), (10.17, -0.8647, 0.01064), (10.17, -0.8548, 0.02088), (10.17, -0.8388, 0.03031), (10.17, -0.8172, 0.03858), (10.17, -0.7909, 0.04537), (10.17, -0.7609, 0.05041), (10.17, -0.7283, 0.05351), (10.17, -0.6944, 0.05456), (10.17, -0.6606, 0.05351), (10.17, -0.628, 0.05041), (10.17, -0.598, 0.04537), (10.17, -0.5717, 0.03858), (10.17, -0.5501, 0.03031), (10.17, -0.534, 0.02088), (10.17, -0.5242, 0.01064), (10.17, 0.1736, 0.2182), (10.17, 0.1703, 0.2076), (10.17, 0.1604, 0.1974), (10.17, 0.1443, 0.1879), (10.17, 0.1228, 0.1797), (10.17, 0.09645, 0.1729), (10.17, 0.06644, 0.1678), (10.17, 0.03387, 0.1647), (10.17, -1.697e-07, 0.1637), (10.17, -0.03387, 0.1647), (10.17, -0.06644, 0.1678), (10.17, -0.09645, 0.1729), (10.17, -0.1228, 0.1797), (10.17, -0.1443, 0.1879), (10.17, -0.1604, 0.1974), (10.17, -0.1703, 0.2076), (10.17, -0.1736, 0.2182), (10.17, -0.1703, 0.2289), (10.17, -0.1604, 0.2391), (10.17, -0.1443, 0.2486), (10.17, -0.1228, 0.2568), (10.17, -0.09645, 0.2636), (10.17, -0.06644, 0.2687), (10.17, -0.03387, 0.2718), (10.17, -3.863e-07, 0.2728), (10.17, 0.03387, 0.2718), (10.17, 0.06644, 0.2687), (10.17, 0.09645, 0.2636), (10.17, 0.1228, 0.2568), (10.17, 0.1443, 0.2486), (10.17, 0.1604, 0.2391), (10.17, 0.1703, 0.2289), (10.17, 0.1443, -0.2486), (10.17, 0.1228, -0.2568), (10.17, 0.09645, -0.2636), (10.17, 0.06644, -0.2687), (10.17, 0.03387, -0.2718), (10.17, 2.828e-07, -0.2728), (10.17, -0.03387, -0.2718), (10.17, -0.06644, -0.2687), (10.17, -0.09645, -0.2636), (10.17, -0.1228, -0.2568), (10.17, -0.1443, -0.2486), (10.17, -0.1604, -0.2391), (10.17, -0.1703, -0.2289), (10.17, -0.1736, -0.2182), (10.17, -0.1703, -0.2076), (10.17, -0.1604, -0.1974), (10.17, -0.1443, -0.1879), (10.17, -0.1228, -0.1797), (10.17, -0.09645, -0.1729), (10.17, -0.06644, -0.1678), (10.17, -0.03387, -0.1647), (10.17, 1.449e-08, -0.1637), (10.17, 0.03387, -0.1647), (10.17, 0.06644, -0.1678), (10.17, 0.09645, -0.1729), (10.17, 0.1228, -0.1797), (10.17, 0.1443, -0.1879), (10.17, 0.1604, -0.1974), (10.17, 0.1703, -0.2076), (10.17, 0.1736, -0.2182), (10.17, 0.1703, -0.2289), (10.17, 0.1604, -0.2391), (10.17, 0.8548, 0.02088), (10.17, 0.8647, 0.01064), (10.17, 0.868, 3.643e-07), (10.17, 0.8647, -0.01064), (10.17, 0.8548, -0.02088), (10.17, 0.8388, -0.03031), (10.17, 0.8172, -0.03858), (10.17, 0.7909, -0.04537), (10.17, 0.7609, -0.05041), (10.17, 0.7283, -0.05351), (10.17, 0.6944, -0.05456), (10.17, 0.6606, -0.05351), (10.17, 0.628, -0.05041), (10.17, 0.598, -0.04537), (10.17, 0.5717, -0.03858), (10.17, 0.5501, -0.03031), (10.17, 0.534, -0.02088), (10.17, 0.5242, -0.01064), (10.17, 0.5208, 2.85e-07), (10.17, 0.5242, 0.01064), (10.17, 0.534, 0.02088), (10.17, 0.5501, 0.03031), (10.17, 0.5717, 0.03858), (10.17, 0.598, 0.04537), (10.17, 0.628, 0.05041), (10.17, 0.6606, 0.05351), (10.17, 0.6944, 0.05456), (10.17, 0.7283, 0.05351), (10.17, 0.7609, 0.05041), (10.17, 0.7909, 0.04537), (10.17, 0.8172, 0.03858), (10.17, 0.8388, 0.03031), (11.37, -0.9548, 1.719e-07), (11.37, -0.9365, -0.05855), (11.37, -0.8822, -0.1148), (10.47, -0.9189, -0.07679), (10.47, -0.9365, -0.05855), (11.37, -0.7939, -0.1667), (11.37, -0.6752, -0.2122), (11.37, -0.5305, -0.2495), (11.37, -0.3654, -0.2772), (11.37, -0.1863, -0.2943), (11.37, 3.505e-07, -0.3001), (10.73, 3.505e-07, -0.3001), (10.73, 0.1863, -0.2943), (11.37, 0.1863, -0.2943), (11.37, 0.3654, -0.2772), (10.73, 0.2443, -0.2888), (10.47, 0.2443, -0.2888), (10.47, 0.1863, -0.2943), (11.37, 0.5305, -0.2495), (11.37, 0.6752, -0.2122), (11.37, 0.7939, -0.1667), (11.37, 0.8822, -0.1148), (10.73, 0.9365, -0.05854), (11.37, 0.9365, -0.05854), (10.73, 0.9548, 4.501e-07), (11.37, 0.9548, 4.652e-07), (10.73, 0.9365, 0.05855), (11.37, 0.9365, 0.05855), (11.37, 0.8822, 0.1148), (10.73, 0.9189, 0.07679), (11.37, 0.7939, 0.1667), (11.37, 0.6752, 0.2122), (11.37, 0.5305, 0.2495), (11.37, 0.3654, 0.2773), (11.37, 0.1863, 0.2943), (11.37, -1.122e-06, 0.3001), (10.73, -1.122e-06, 0.3001), (10.73, -0.1863, 0.2943), (11.37, -0.1863, 0.2943), (11.37, -0.3654, 0.2773), (10.73, -0.2443, 0.2888), (10.47, -0.2443, 0.2888), (10.47, -0.1863, 0.2943), (11.37, -0.5305, 0.2495), (11.37, -0.6752, 0.2122), (11.37, -0.7939, 0.1667), (11.37, -0.8822, 0.1148), (10.47, -0.9365, 0.05854), (11.37, -0.9365, 0.05855), (11.37, -0.6944, -0.05456), (11.37, -0.7283, -0.05351), (11.37, -0.7609, -0.05041), (11.37, -0.7283, 0.05351), (11.37, -0.6944, 0.05456), (11.37, -0.7609, 0.05041), (11.37, -0.7909, -0.04537), (11.37, -0.8172, -0.03858), (11.37, -0.7909, 0.04537), (11.37, -0.8388, -0.03031), (11.37, -0.8548, -0.02088), (11.37, -0.8172, 0.03858), (11.37, -0.8388, 0.03031), (11.37, -0.8647, -0.01064), (11.37, -0.8548, 0.02088), (11.37, -0.8647, 0.01064), (11.37, -0.868, 2.036e-07), (11.37, -0.08891, -0.1405), (11.37, 8.431e-07, -0.1432), (11.37, -0.3222, -0.1013), (11.37, -0.2532, -0.1191), (11.37, -0.1744, -0.1323), (11.37, 0.08891, 0.1405), (11.37, 9.517e-07, 0.1432), (11.37, 0.08891, -0.1405), (11.37, 0.1744, -0.1323), (11.37, 0.2532, -0.1191), (11.37, 0.3222, -0.1013), (10.47, 0.4557, 2.95e-07), (11.37, 0.4557, 3.164e-07), (11.37, 0.447, 0.02794), (11.37, -0.447, 0.02794), (11.37, -0.4557, 2.697e-07), (10.73, -0.4557, 2.545e-07), (10.73, -0.4494, 0.02018), (11.37, 0.2532, 0.1191), (11.37, 0.1744, 0.1323), (11.37, -0.447, -0.02794), (11.37, 0.421, 0.05481), (11.37, 0.3789, -0.07957), (11.37, -0.3789, 0.07957), (11.37, -0.421, 0.05481), (11.37, 0.421, -0.05481), (11.37, -0.3789, -0.07957), (11.37, 0.3789, 0.07957), (11.37, 0.3222, 0.1013), (11.37, -0.421, -0.05481), (11.37, -0.3222, 0.1013), (11.37, -0.1744, 0.1323), (11.37, -0.2532, 0.1191), (11.37, 0.447, -0.02794), (10.47, 0.4494, -0.02018), (11.37, -0.08891, 0.1405), (11.37, -3.863e-07, 0.2728), (11.37, 0.03387, 0.2718), (11.37, 0.6606, 0.05351), (11.37, 0.6944, 0.05456), (11.37, 0.628, 0.05041), (11.37, 0.06644, 0.2687), (11.37, 0.09645, 0.2636), (11.37, 0.598, 0.04537), (11.37, 0.1228, 0.2568), (11.37, 0.1443, 0.2486), (11.37, 0.5717, 0.03858), (11.37, 0.5501, 0.03031), (11.37, 0.1604, 0.2391), (11.37, 0.1703, 0.2289), (11.37, 0.534, 0.02088), (11.37, 0.5242, 0.01064), (11.37, 0.1736, 0.2182), (11.37, 0.5208, 3.133e-07), (11.37, 0.1703, 0.2076), (11.37, 0.03387, 0.1647), (11.37, -1.697e-07, 0.1637), (11.37, 0.06644, 0.1678), (11.37, 0.09645, 0.1729), (11.37, 0.1228, 0.1797), (11.37, 0.1443, 0.1879), (11.37, 0.1604, 0.1974), (11.37, 0.6944, -0.05456), (11.37, 0.6606, -0.05351), (11.37, 2.828e-07, -0.2728), (11.37, 0.03387, -0.2718), (11.37, 0.628, -0.05041), (11.37, 0.598, -0.04537), (11.37, 0.06644, -0.2687), (11.37, 0.09645, -0.2636), (11.37, 0.5717, -0.03858), (11.37, 0.1228, -0.2568), (11.37, 0.1443, -0.2486), (11.37, 0.5501, -0.03031), (11.37, 0.534, -0.02088), (11.37, 0.1604, -0.2391), (11.37, 0.1703, -0.2289), (11.37, 0.5242, -0.01064), (11.37, 0.1736, -0.2182), (11.37, 0.1703, -0.2076), (11.37, 1.449e-08, -0.1637), (11.37, 0.03387, -0.1647), (11.37, 0.06644, -0.1678), (11.37, 0.09645, -0.1729), (11.37, 0.1228, -0.1797), (11.37, 0.1443, -0.1879), (11.37, 0.1604, -0.1974), (10.73, 0.1228, -0.1797), (10.73, 0.09645, -0.1729), (11.37, -0.5501, 0.03031), (10.73, -0.5501, 0.03031), (10.73, -0.5717, 0.03858), (11.37, -0.5717, 0.03858), (11.37, -0.1604, -0.2391), (11.37, -0.1443, -0.2486), (10.73, -0.03387, 0.2718), (11.37, -0.03387, 0.2718), (11.37, -0.09645, 0.2636), (10.73, -0.09645, 0.2636), (10.73, -0.1228, 0.2568), (11.37, -0.1228, 0.2568), (11.37, 0.8548, -0.02088), (10.73, 0.8548, -0.02088), (10.73, 0.8647, -0.01064), (11.37, 0.8647, -0.01064), (11.37, -0.598, -0.04537), (10.73, -0.598, -0.04537), (10.73, -0.5717, -0.03858), (11.37, -0.5717, -0.03858), (11.37, -0.09645, -0.2636), (11.37, -0.06644, -0.2687), (11.37, -0.1604, 0.2391), (10.73, -0.1604, 0.2391), (10.73, -0.1703, 0.2289), (11.37, -0.1703, 0.2289), (11.37, 0.7909, -0.04537), (10.73, 0.7909, -0.04537), (10.73, 0.8172, -0.03858), (11.37, 0.8172, -0.03858), (11.37, -0.6606, -0.05351), (10.73, -0.6606, -0.05351), (10.73, -0.628, -0.05041), (11.37, -0.628, -0.05041), (11.37, -0.5242, 0.01064), (10.73, -0.5242, 0.01064), (10.73, -0.534, 0.02088), (11.37, -0.534, 0.02088), (11.37, -0.1604, -0.1974), (11.37, -0.1703, -0.2076), (10.73, 0.868, 3.889e-07), (11.37, 0.868, 3.926e-07), (11.37, 0.7283, 0.05351), (11.37, 0.7283, -0.05351), (11.37, 0.7609, 0.05041), (11.37, 0.7909, 0.04537), (11.37, 0.7609, -0.05041), (11.37, 0.8172, 0.03858), (11.37, 0.8388, 0.03031), (11.37, 0.8388, -0.03031), (11.37, 0.8548, 0.02088), (11.37, 0.8647, 0.01064), (10.73, 0.1604, -0.1974), (10.73, 0.1443, -0.1879), (10.73, 0.7283, -0.05351), (10.73, 0.7609, -0.05041), (11.37, -0.03387, -0.2718), (10.73, -0.06644, 0.2687), (11.37, -0.06644, 0.2687), (11.37, -0.5242, -0.01064), (10.73, -0.5242, -0.01064), (10.73, -0.5208, 2.677e-07), (11.37, -0.5208, 2.829e-07), (11.37, -0.6606, 0.05351), (11.37, -0.628, 0.05041), (11.37, -0.598, 0.04537), (11.37, -0.1443, 0.2486), (11.37, -0.1736, 0.2182), (11.37, -0.1703, 0.2076), (11.37, -0.03387, 0.1647), (11.37, -0.06644, 0.1678), (11.37, -0.09645, 0.1729), (11.37, -0.1228, 0.1797), (11.37, -0.1443, 0.1879), (11.37, -0.1604, 0.1974), (11.37, -0.1228, -0.2568), (11.37, -0.5501, -0.03031), (11.37, -0.534, -0.02088), (11.37, -0.1703, -0.2289), (11.37, -0.1736, -0.2182), (11.37, -0.03387, -0.1647), (11.37, -0.06644, -0.1678), (11.37, -0.09645, -0.1729), (11.37, -0.1228, -0.1797), (11.37, -0.1443, -0.1879), (10.73, 0.1604, -0.2391), (10.73, 0.1703, -0.2289), (10.73, -0.1604, 0.1974), (10.73, -0.1443, 0.1879), (10.73, 0.7909, 0.04537), (10.73, 0.7609, 0.05041), (10.73, 0.8388, 0.03031), (10.73, 0.8172, 0.03858), (10.73, 0.09645, -0.2636), (10.73, 0.1228, -0.2568), (10.73, 0.06644, -0.1678), (10.73, -0.628, 0.05041), (10.73, -0.6606, 0.05351), (10.73, 0.1443, -0.2486), (10.73, 0.8388, -0.03031), (10.73, 0.03387, -0.1647), (10.73, -0.1443, 0.2486), (10.73, -0.06644, 0.1678), (10.73, -0.03387, 0.1647), (10.73, 0.03387, -0.2718), (10.73, 0.06644, -0.2687), (10.73, 0.1736, -0.2182), (10.73, -0.1736, 0.2182), (10.73, -0.1228, 0.1797), (10.73, -0.1703, 0.2076), (10.73, -0.534, -0.02088), (10.73, -0.09645, 0.1729), (10.73, 0.8548, 0.02088), (10.73, 0.8647, 0.01064), (10.73, 0.7283, 0.05351), (10.73, -0.598, 0.04537), (10.73, 0.1703, -0.2076), (10.73, -0.5501, -0.03031), (10.47, -0.7609, 0.05041), (10.47, -0.7283, 0.05351), (10.47, 0.03387, -0.1647), (10.47, -0.1443, 0.1879), (10.47, -0.1604, 0.1974), (10.47, 3.505e-07, -0.3001), (10.47, -1.122e-06, 0.3001), (10.47, 0.6606, -0.05351), (10.47, 0.628, -0.05041), (10.47, 0.6606, 0.05351), (10.47, 0.628, 0.05041), (10.47, 0.598, -0.04537), (10.47, 0.5717, -0.03858), (10.47, 0.598, 0.04537), (10.47, 0.5717, 0.03858), (10.47, 0.5501, -0.03031), (10.47, 0.5501, 0.03031), (10.47, 0.534, -0.02088), (10.47, 0.5242, -0.01064), (10.47, 0.534, 0.02088), (10.47, 0.5242, 0.01064), (10.47, 0.5208, 2.919e-07), (10.47, -0.1703, 0.2076), (10.47, -0.1736, 0.2182), (10.47, -0.8172, -0.03858), (10.47, -0.8388, -0.03031), (10.47, -0.03387, 0.1647), (10.47, -0.06644, 0.1678), (10.47, -0.03387, 0.2718), (10.47, -0.06644, 0.2687), (10.47, -0.09645, 0.1729), (10.47, -0.09645, 0.2636), (10.47, -0.1228, 0.1797), (10.47, -0.1228, 0.2568), (10.47, -0.1443, 0.2486), (10.47, -0.1604, 0.2391), (10.47, -0.1703, 0.2289), (10.47, -0.8647, 0.01064), (10.47, -0.8548, 0.02088), (10.47, -0.7909, -0.04537), (10.47, -0.7909, 0.04537), (10.47, 0.1703, -0.2076), (10.47, 0.1736, -0.2182), (10.47, -0.8388, 0.03031), (10.47, -0.8172, 0.03858), (10.47, 0.06644, -0.1678), (10.47, -0.9548, 1.505e-07), (10.47, -0.7283, -0.05351), (10.47, -0.7609, -0.05041), (10.47, -0.8548, -0.02088), (10.47, -0.8647, -0.01064), (10.47, -0.868, 1.399e-07), (10.47, 0.1604, -0.2391), (10.47, 0.1443, -0.2486), (10.47, 0.03387, -0.2718), (10.47, 0.06644, -0.2687), (10.47, 0.09645, -0.1729), (10.47, 0.09645, -0.2636), (10.47, 0.1228, -0.1797), (10.47, 0.1443, -0.1879), (10.47, 0.1228, -0.2568), (10.47, 0.1604, -0.1974), (10.47, 0.1703, -0.2289), (1.086, 0.9365, 0.05855), (1.086, 0.9546, 0.00084), (1.086, 0.9365, -0.05855), (1.086, 0.9362, -0.05881), (1.086, 0.8822, -0.1148), (1.086, 0.9358, -0.05928), (1.086, 0.881, -0.1155), (1.086, 0.6752, 0.2122), (1.086, 0.9362, 0.05881), (1.086, 0.9358, 0.05928), (1.086, 0.6767, 0.2116), (1.086, 0.7939, 0.1667), (1.086, 0.8822, 0.1148), (1.086, 0.7951, 0.166), (1.086, 0.9368, -0.05771), (1.086, 0.9548, 2.213e-07), (1.086, -0.6752, -0.2122), (1.086, 0.6752, -0.2122), (1.086, 0.7924, -0.1673), (1.086, 0.7939, -0.1667), (1.086, 0.6733, -0.2127), (1.086, -0.8822, 0.1148), (1.086, -0.881, 0.1155), (1.086, -0.7939, 0.1667), (1.086, -0.6733, 0.2127), (1.086, -0.7924, 0.1673), (1.086, -0.6752, 0.2122), (1.086, -0.9365, 0.05854), (1.086, -0.9368, 0.0577), (1.086, -0.9548, -7.202e-08), (1.086, -0.8822, -0.1148), (1.086, -0.9358, -0.05928), (1.086, -0.9358, 0.05928), (1.086, -0.9362, 0.05881), (1.086, -0.9362, -0.05881), (1.086, -0.9365, -0.05855), (1.086, -0.7951, -0.166), (1.086, -0.6767, -0.2116), (1.086, -0.7939, -0.1667), (1.086, -0.9546, -0.0008399), (0.0, 1.0, -1.0), (0.0, 1.0, 1.0), (0.1951, 0.9808, -1.0), (0.1951, 0.9808, 1.0), (0.3827, 0.9239, -1.0), (0.3827, 0.9239, 1.0), (0.5556, 0.8315, -1.0), (0.5556, 0.8315, 1.0), (0.7071, 0.7071, -1.0), (0.7071, 0.7071, 1.0), (0.8315, 0.5556, -1.0), (0.8315, 0.5556, 1.0), (0.9239, 0.3827, -1.0), (0.9239, 0.3827, 1.0), (0.9808, 0.1951, -1.0), (0.9808, 0.1951, 1.0), (1.0, 7.55e-08, -1.0), (1.0, 7.55e-08, 1.0), (0.9808, -0.1951, -1.0), (0.9808, -0.1951, 1.0), (0.9239, -0.3827, -1.0), (0.9239, -0.3827, 1.0), (0.8315, -0.5556, -1.0), (0.8315, -0.5556, 1.0), (0.7071, -0.7071, -1.0), (0.7071, -0.7071, 1.0), (0.5556, -0.8315, -1.0), (0.5556, -0.8315, 1.0), (0.3827, -0.9239, -1.0), (0.3827, -0.9239, 1.0), (0.1951, -0.9808, -1.0), (0.1951, -0.9808, 1.0), (-3.258e-07, -1.0, -1.0), (-3.258e-07, -1.0, 1.0), (-0.1951, -0.9808, -1.0), (-0.1951, -0.9808, 1.0), (-0.3827, -0.9239, -1.0), (-0.3827, -0.9239, 1.0), (-0.5556, -0.8315, -1.0), (-0.5556, -0.8315, 1.0), (-0.7071, -0.7071, -1.0), (-0.7071, -0.7071, 1.0), (-0.8315, -0.5556, -1.0), (-0.8315, -0.5556, 1.0), (-0.9239, -0.3827, -1.0), (-0.9239, -0.3827, 1.0), (-0.9808, -0.1951, -1.0), (-0.9808, -0.1951, 1.0), (-1.0, 9.656e-07, -1.0), (-1.0, 9.656e-07, 1.0), (-0.9808, 0.1951, -1.0), (-0.9808, 0.1951, 1.0), (-0.9239, 0.3827, -1.0), (-0.9239, 0.3827, 1.0), (-0.8315, 0.5556, -1.0), (-0.8315, 0.5556, 1.0), (-0.7071, 0.7071, -1.0), (-0.7071, 0.7071, 1.0), (-0.5556, 0.8315, -1.0), (-0.5556, 0.8315, 1.0), (-0.3827, 0.9239, -1.0), (-0.3827, 0.9239, 1.0), (-0.1951, 0.9808, -1.0), (-0.1951, 0.9808, 1.0), (3.102, 0.5556, 1.0), (3.102, 0.5556, -1.0), (3.194, 0.3827, -1.0), (3.194, 0.3827, 1.0), (3.251, 0.1951, -1.0), (3.251, 0.1951, 1.0), (3.27, 7.55e-08, -1.0), (3.27, 7.55e-08, 1.0), (3.251, -0.1951, -1.0), (3.251, -0.1951, 1.0), (3.194, -0.3827, -1.0), (3.194, -0.3827, 1.0), (3.102, -0.5556, -1.0), (3.102, -0.5556, 1.0), (0.3827, -0.9239, 0.4092), (0.1951, -0.9808, 0.4092), (-0.7071, -0.7071, 0.4092), (-0.1951, -0.9808, 0.4092), (-1.0, 9.656e-07, 0.4092), (-0.9239, -0.3827, 0.4092), (-0.9808, -0.1951, 0.4092), (-0.8315, -0.5556, 0.4092), (-0.5556, -0.8315, 0.4092), (-0.3827, -0.9239, 0.4092), (-0.9808, 0.1951, 0.4092), (-3.258e-07, -1.0, 0.4092), (1.061, -0.5556, 0.2327), (0.8315, -0.5556, 0.4092), (1.061, 0.5556, 0.2327), (0.8315, 0.5556, 0.4092), (0.7071, 0.7071, 0.4092), (0.3827, 0.9239, 0.4092), (0.1951, 0.9808, 0.4092), (0.5556, -0.8315, 0.4092), (0.7071, -0.7071, 0.4092), (0.5556, 0.8315, 0.4092), (-0.5556, 0.8315, 0.4092), (0.0, 1.0, 0.4092), (-0.1951, 0.9808, 0.4092), (-0.9239, 0.3827, 0.4092), (-0.8315, 0.5556, 0.4092), (-0.3827, 0.9239, 0.4092), (-0.7071, 0.7071, 0.4092), (1.061, -0.5556, -0.2327), (0.8315, -0.5556, -0.4092), (1.061, 0.5556, -0.2327), (0.8315, 0.5556, -0.4092), (0.7071, 0.7071, -0.4092), (0.5556, -0.8315, -0.4092), (0.7071, -0.7071, -0.4092), (0.3827, -0.9239, -0.4092), (0.5556, 0.8315, -0.4092), (0.1951, -0.9808, -0.4092), (-0.7071, -0.7071, -0.4092), (-0.1951, -0.9808, -0.4092), (-0.9239, -0.3827, -0.4092), (-0.8315, -0.5556, -0.4092), (-0.5556, -0.8315, -0.4092), (-0.3827, -0.9239, -0.4092), (-3.258e-07, -1.0, -0.4092), (0.3827, 0.9239, -0.4092), (0.1951, 0.9808, -0.4092), (-0.5556, 0.8315, -0.4092), (0.0, 1.0, -0.4092), (-0.1951, 0.9808, -0.4092), (-1.0, 9.656e-07, -0.4092), (-0.9239, 0.3827, -0.4092), (-0.8315, 0.5556, -0.4092), (-0.9808, -0.1951, -0.4092), (-0.3827, 0.9239, -0.4092), (-0.9808, 0.1951, -0.4092), (-0.7071, 0.7071, -0.4092), (3.27, 3.505e-07, -0.3001), (3.266, 0.04535, -0.2987), (3.256, -0.145, -0.2956), (3.252, -0.1863, -0.2943), (3.256, 0.145, 0.2956), (3.252, 0.1863, 0.2943), (3.27, -0.003924, -0.3), (3.258, -0.1264, -0.2962), (3.27, 0.003923, 0.3), (3.258, 0.1264, 0.2962), (3.266, -0.04535, 0.2987), (3.27, -1.122e-06, 0.3001), (1.086, -0.5556, -0.2177), (1.086, -0.5556, -0.242), (1.086, -0.5556, -0.243), (1.086, 0.5556, 0.2177), (1.086, 0.5556, 0.242), (1.086, 0.5556, 0.243), (1.086, 0.5556, -0.242), (1.086, 0.5556, -0.243), (1.086, -0.5556, 0.242), (1.086, -0.5556, 0.243), (3.26, -0.1079, 0.1387), (3.174, 0.421, -0.05481), (3.229, -0.2683, 0.1152), (3.115, -0.5305, 0.2495), (3.102, -0.5556, 0.243), (1.088, -0.5556, 0.243), (1.849, -0.5556, 0.243), (3.262, -0.08891, 0.1405), (3.171, 0.4266, -0.04908), (3.234, -0.2532, 0.1191), (3.179, 0.412, 0.06011), (3.2, -0.3654, 0.2772), (3.194, -0.3827, 0.2743), (3.134, -0.4959, 0.2553), (3.16, -0.4463, 0.2637), (3.253, 0.1744, 0.1323), (3.255, 0.1555, 0.1341), (3.174, 0.421, 0.05481), (3.179, -0.412, -0.06011), (3.174, -0.421, -0.05481), (3.262, 0.08307, -0.1407), (3.262, -0.08307, 0.1407), (3.16, 0.4475, 0.02614), (3.159, 0.449, 0.02145), (3.27, -2.706e-07, 0.1432), (3.264, -0.06728, 0.1411), (3.264, 0.06728, -0.1411), (3.27, -3.793e-07, -0.1432), (3.264, 0.06848, -0.298), (3.252, 0.1863, -0.2943), (3.262, -0.08291, 0.1407), (3.269, -0.01565, -0.1427), (3.264, -0.06848, 0.298), (3.252, -0.1863, 0.2943), (3.16, -0.4475, -0.02614), (3.251, 0.1951, 0.2935), (3.25, 0.2003, 0.293), (3.155, -0.4557, 7.487e-08), (3.159, -0.449, -0.02145), (3.251, -0.1951, -0.2935), (3.25, -0.2003, -0.293), (3.262, 0.08291, -0.1407), (3.155, 0.4557, 1.215e-07), (3.156, 0.4543, -0.00468), (3.156, -0.4543, 0.00468), (3.269, 0.01565, 0.1427), (3.251, 0.1951, -0.2935), (3.25, 0.2003, -0.293), (3.251, -0.1951, 0.2935), (3.25, -0.2003, 0.293), (3.226, -0.2783, 0.1126), (3.213, -0.3222, 0.1013), (3.156, -0.4539, 0.005921), (3.251, 0.1951, 0.1288), (3.239, 0.2359, 0.122), (3.252, 0.1918, -0.1294), (3.251, 0.1951, -0.1288), (3.234, 0.2532, -0.1191), (3.262, 0.08891, 0.1405), (3.26, 0.111, 0.1384), (3.213, 0.3222, 0.1013), (3.199, 0.3667, 0.08426), (3.213, 0.3222, -0.1013), (3.226, 0.2783, -0.1126), (3.229, 0.2683, -0.1152), (3.195, -0.3789, -0.07957), (3.194, -0.3827, -0.07736), (3.191, 0.388, -0.07424), (3.195, -0.3789, 0.07957), (3.209, -0.3345, 0.09657), (3.213, -0.3222, -0.1013), (3.199, -0.3667, -0.08426), (3.156, 0.4539, -0.00592), (3.195, 0.3789, 0.07957), (3.194, 0.3827, 0.07736), (3.16, -0.447, 0.02794), (3.171, -0.4266, 0.04908), (3.262, -0.08891, -0.1405), (3.26, -0.111, -0.1384), (3.255, -0.1555, -0.1341), (3.262, -0.08383, 0.1406), (3.16, 0.447, 0.02794), (3.262, 0.08383, -0.1406), (3.262, 0.08891, -0.1405), (3.242, -0.2257, -0.2906), (3.16, -0.447, -0.02794), (3.252, -0.1918, 0.1294), (3.251, -0.1951, 0.1288), (3.174, -0.421, 0.05481), (3.191, -0.388, 0.07424), (3.195, 0.3789, -0.07957), (3.209, 0.3345, -0.09657), (3.163, 0.4415, 0.03365), (3.217, 0.3072, 0.1052), (3.16, 0.447, -0.02794), (3.194, 0.3827, 0.2743), (3.185, 0.4008, 0.2713), (3.2, 0.3654, 0.2773), (3.268, 0.0198, 0.1426), (3.115, 0.5305, -0.2495), (3.134, 0.4959, -0.2553), (3.194, 0.3827, -0.07736), (3.102, 0.5556, -0.243), (1.849, 0.5556, -0.243), (1.088, 0.5556, -0.243), (3.242, 0.2257, 0.2906), (3.2, 0.3654, -0.2772), (3.194, 0.3827, -0.2743), (3.16, 0.4463, -0.2637), (3.215, 0.3153, 0.282), (3.242, 0.2257, -0.2906), (3.136, 0.4913, 0.2561), (3.115, 0.5305, 0.2495), (3.163, -0.4415, -0.03365), (3.268, -0.0198, -0.1426), (3.234, -0.2532, -0.1191), (3.22, -0.2989, -0.1073), (3.217, -0.3072, -0.1052), (3.253, -0.1744, -0.1323), (3.251, -0.1951, -0.1288), (3.239, -0.2359, -0.122), (3.253, 0.1744, -0.1323), (3.26, 0.1079, -0.1387), (3.253, -0.1744, 0.1323), (3.22, 0.2989, 0.1073), (3.234, 0.2532, 0.1191), (2.755, 0.5556, 0.243), (1.088, 0.5556, 0.243), (3.242, -0.2257, 0.2906), (3.102, -0.5556, -0.243), (2.755, -0.5556, -0.243), (3.231, -0.262, 0.2871), (3.194, -0.3827, 0.07736), (3.231, 0.262, -0.2871), (3.2, -0.3654, -0.2773), (3.194, -0.3827, -0.2743), (3.185, -0.4008, -0.2713), (3.215, -0.3153, -0.282), (3.115, -0.5305, -0.2495), (3.136, -0.4913, -0.2561), (3.102, 0.5556, 0.243), (1.088, -0.5556, -0.243)], [], [(0, 1, 2), (2, 3, 0), (4, 5, 6), (6, 7, 4), (4, 7, 8), (8, 9, 10), (8, 10, 11), (12, 13, 4), (14, 15, 12), (16, 14, 12), (8, 11, 17), (8, 17, 18), (16, 12, 4), (19, 16, 4), (8, 18, 20), (8, 20, 21), (22, 19, 4), (23, 22, 4), (8, 21, 24), (8, 24, 25), (26, 23, 4), (27, 26, 4), (4, 8, 25), (28, 27, 4), (4, 25, 28), (5, 29, 30), (30, 31, 32), (30, 32, 33), (34, 6, 5), (35, 36, 34), (37, 35, 34), (5, 30, 33), (5, 33, 38), (39, 37, 34), (40, 39, 34), (5, 38, 41), (5, 41, 42), (43, 40, 34), (44, 43, 34), (5, 42, 45), (5, 45, 46), (47, 44, 34), (48, 47, 34), (5, 46, 49), (49, 48, 34), (5, 49, 34), (50, 51, 52), (52, 53, 50), (54, 55, 56), (56, 57, 54), (54, 57, 58), (58, 59, 60), (58, 60, 61), (62, 63, 54), (64, 65, 62), (66, 64, 62), (58, 61, 67), (58, 67, 68), (66, 62, 54), (69, 66, 54), (58, 68, 70), (58, 70, 71), (72, 69, 54), (73, 72, 54), (58, 71, 74), (58, 74, 75), (76, 73, 54), (77, 76, 54), (54, 58, 75), (78, 77, 54), (54, 75, 78), (55, 79, 80), (80, 81, 82), (80, 82, 83), (84, 56, 55), (85, 86, 84), (87, 85, 84), (55, 80, 83), (55, 83, 88), (89, 87, 84), (90, 89, 84), (55, 88, 91), (55, 91, 92), (93, 90, 84), (94, 93, 84), (55, 92, 95), (55, 95, 96), (97, 94, 84), (98, 97, 84), (55, 96, 99), (99, 98, 84), (55, 99, 84), (100, 101, 102), (102, 103, 100), (104, 105, 106), (106, 107, 104), (104, 108, 109), (104, 109, 110), (111, 112, 104), (100, 103, 111), (113, 114, 100), (115, 113, 100), (104, 110, 116), (104, 116, 117), (118, 115, 100), (119, 118, 100), (111, 104, 117), (111, 117, 120), (119, 100, 111), (121, 119, 111), (111, 120, 122), (111, 122, 123), (124, 121, 111), (125, 124, 111), (111, 123, 126), (126, 125, 111), (106, 105, 127), (106, 127, 128), (129, 130, 106), (131, 132, 129), (133, 101, 131), (134, 133, 131), (131, 129, 106), (106, 128, 135), (106, 135, 136), (137, 134, 131), (138, 137, 131), (106, 136, 139), (106, 139, 140), (141, 138, 131), (142, 141, 131), (106, 140, 143), (106, 143, 144), (145, 142, 131), (146, 145, 131), (131, 106, 144), (147, 146, 131), (144, 147, 131), (148, 149, 150), (150, 151, 148), (152, 153, 154), (154, 155, 152), (156, 152, 155), (155, 157, 158), (158, 159, 160), (160, 148, 161), (160, 161, 162), (155, 158, 160), (163, 156, 155), (164, 163, 155), (160, 162, 165), (160, 165, 166), (167, 164, 155), (168, 167, 155), (160, 166, 169), (160, 169, 170), (171, 168, 155), (172, 171, 155), (160, 170, 173), (160, 173, 174), (175, 172, 155), (160, 174, 176), (176, 175, 155), (155, 160, 176), (153, 177, 178), (178, 150, 149), (149, 179, 180), (149, 180, 181), (182, 183, 153), (184, 182, 153), (149, 181, 185), (149, 185, 186), (187, 184, 153), (188, 187, 153), (178, 149, 186), (178, 186, 189), (188, 153, 178), (190, 188, 178), (178, 189, 191), (178, 191, 192), (193, 190, 178), (194, 193, 178), (178, 192, 195), (178, 195, 194), (196, 198, 197), (198, 200, 199), (200, 202, 201), (202, 204, 203), (204, 206, 205), (206, 208, 207), (208, 210, 209), (210, 212, 211), (212, 214, 213), (214, 216, 215), (216, 218, 217), (218, 220, 219), (220, 222, 221), (222, 224, 223), (224, 226, 225), (226, 196, 227), (196, 200, 198), (200, 204, 202), (204, 208, 206), (208, 212, 210), (212, 216, 214), (216, 220, 218), (220, 224, 222), (224, 196, 226), (196, 204, 200), (204, 212, 208), (212, 220, 216), (220, 196, 224), (196, 212, 204), (212, 196, 220), (228, 230, 229), (230, 232, 231), (232, 234, 233), (234, 236, 235), (236, 238, 237), (238, 240, 239), (240, 242, 241), (242, 244, 243), (244, 246, 245), (246, 248, 247), (248, 250, 249), (250, 252, 251), (252, 254, 253), (254, 256, 255), (256, 258, 257), (258, 228, 259), (228, 232, 230), (232, 236, 234), (236, 240, 238), (240, 244, 242), (244, 248, 246), (248, 252, 250), (252, 256, 254), (256, 228, 258), (228, 236, 232), (236, 244, 240), (244, 252, 248), (252, 228, 256), (228, 244, 236), (244, 228, 252), (260, 262, 261), (262, 264, 263), (264, 266, 265), (266, 268, 267), (268, 270, 269), (270, 272, 271), (272, 274, 273), (274, 276, 275), (276, 278, 277), (278, 280, 279), (280, 282, 281), (282, 284, 283), (284, 286, 285), (286, 288, 287), (288, 290, 289), (290, 260, 291), (260, 264, 262), (264, 268, 266), (268, 272, 270), (272, 276, 274), (276, 280, 278), (280, 284, 282), (284, 288, 286), (288, 260, 290), (260, 268, 264), (268, 276, 272), (276, 284, 280), (284, 260, 288), (260, 276, 268), (276, 260, 284), (292, 294, 293), (294, 296, 295), (296, 298, 297), (298, 300, 299), (300, 302, 301), (302, 304, 303), (304, 306, 305), (306, 308, 307), (308, 310, 309), (310, 312, 311), (312, 314, 313), (314, 316, 315), (316, 318, 317), (318, 320, 319), (320, 322, 321), (322, 292, 323), (292, 296, 294), (296, 300, 298), (300, 304, 302), (304, 308, 306), (308, 312, 310), (312, 316, 314), (316, 320, 318), (320, 292, 322), (292, 300, 296), (300, 308, 304), (308, 316, 312), (316, 292, 320), (292, 308, 300), (308, 292, 316), (324, 129, 132), (132, 325, 324), (326, 325, 132), (326, 132, 131), (327, 328, 695, 694), (326, 131, 327), (327, 694, 691, 326), (326, 690, 696), (329, 698, 697), (330, 676, 850, 999, 988), (331, 996, 997, 994), (332, 992, 995, 942), (6, 34, 333), (332, 942, 898, 7), (6, 333, 332), (332, 7, 6), (334, 333, 34), (36, 335, 334), (34, 36, 334), (334, 335, 336), (336, 337, 334), (338, 337, 336), (338, 336, 339), (340, 341, 887, 904, 905), (338, 339, 340), (340, 905, 968, 338), (338, 964, 965, 966, 958), (342, 957, 960, 961, 962, 855, 680), (343, 677, 678), (344, 679, 666), (345, 664, 665), (154, 346, 347), (345, 665, 663, 155), (154, 347, 345), (345, 155, 154), (347, 346, 348), (348, 349, 347), (349, 348, 350), (350, 351, 349), (352, 351, 350), (352, 350, 353), (160, 159, 660, 668), (352, 353, 160), (160, 668, 669, 352), (352, 672, 673), (354, 671, 670), (355, 667, 853, 985, 984), (356, 970, 969, 954), (357, 955, 967, 963), (56, 84, 358), (357, 963, 894, 57), (56, 358, 357), (357, 57, 56), (359, 358, 84), (86, 360, 359), (84, 86, 359), (359, 360, 361), (361, 362, 359), (363, 362, 361), (363, 361, 364), (365, 366, 891, 906, 907), (363, 364, 365), (365, 907, 986, 363), (363, 869, 870, 872, 871), (367, 861, 862, 864, 863, 857, 684), (368, 686, 685), (369, 683, 682), (370, 681, 692), (106, 130, 372), (370, 692, 693, 107), (106, 372, 370), (370, 107, 106), (372, 130, 129), (129, 324, 372), (372, 324, 325), (325, 326, 329), (329, 373, 374), (329, 374, 375), (372, 325, 329), (369, 370, 372), (376, 377, 369), (378, 376, 369), (329, 375, 379), (329, 379, 380), (378, 369, 372), (381, 378, 372), (329, 380, 382), (329, 382, 383), (384, 381, 372), (385, 384, 372), (372, 329, 383), (372, 383, 386), (387, 385, 372), (388, 387, 372), (372, 386, 389), (389, 388, 372), (390, 391, 30), (390, 30, 29), (13, 12, 885, 889), (390, 29, 13), (390, 13, 889, 972), (393, 973, 974, 975), (394, 976, 977, 978), (395, 396, 80), (395, 80, 79), (63, 62, 882, 903), (395, 79, 63), (395, 63, 903, 956), (398, 979, 980), (30, 391, 397), (2, 30, 397), (2, 397, 941, 940, 878), (400, 920, 921, 922), (178, 402, 403), (150, 178, 403), (150, 403, 939, 880), (404, 405, 406), (404, 406, 407), (112, 111, 895, 902), (404, 407, 112), (404, 112, 902, 910), (409, 873, 911, 912), (406, 405, 410), (102, 406, 410), (102, 410, 943, 892), (411, 875, 950), (412, 948, 949), (414, 946, 947), (415, 859, 925), (392, 928, 929), (418, 918, 919), (395, 916, 917, 874), (416, 923, 924, 876), (413, 926, 927), (422, 867, 945, 944), (399, 915, 914, 913), (423, 402, 178), (423, 178, 177), (424, 401, 900, 901), (423, 177, 424), (423, 424, 901, 930), (80, 396, 425), (52, 80, 425), (52, 425, 865, 938, 879), (390, 935, 936, 937), (404, 933, 934), (417, 931, 932, 868), (423, 952, 866), (419, 877, 971), (421, 981, 858), (408, 983, 982, 951), (358, 359, 426), (358, 426, 427), (356, 357, 358), (354, 355, 356), (428, 429, 354), (430, 428, 354), (354, 356, 358), (358, 427, 431), (358, 431, 432), (430, 354, 358), (433, 430, 358), (358, 432, 434), (358, 434, 435), (436, 433, 358), (437, 436, 358), (358, 435, 438), (358, 438, 439), (440, 437, 358), (441, 440, 358), (358, 439, 442), (441, 358, 442), (443, 441, 442), (443, 442, 444), (445, 446, 396), (445, 396, 395), (447, 445, 395), (447, 395, 409), (448, 447, 409), (448, 409, 408), (449, 448, 408), (449, 408, 418), (450, 449, 418), (450, 418, 417), (451, 450, 417), (444, 451, 417), (344, 452, 453), (342, 343, 344), (337, 338, 342), (454, 334, 337), (455, 454, 337), (337, 342, 344), (344, 453, 456), (344, 456, 457), (458, 455, 337), (459, 458, 337), (337, 344, 457), (337, 457, 460), (461, 459, 337), (462, 461, 337), (337, 460, 463), (337, 463, 464), (465, 462, 337), (466, 465, 337), (337, 464, 467), (443, 444, 417), (443, 417, 411), (337, 467, 443), (468, 466, 337), (468, 337, 443), (443, 411, 403), (443, 403, 402), (469, 468, 443), (443, 402, 423), (443, 423, 415), (391, 470, 471), (397, 391, 471), (397, 471, 472), (398, 397, 472), (398, 472, 473), (399, 398, 473), (399, 473, 474), (400, 399, 474), (400, 474, 475), (443, 415, 412), (412, 400, 475), (412, 475, 476), (469, 443, 412), (412, 476, 469), (420, 909, 908, 860), (386, 145, 146), (145, 386, 383), (474, 478, 477), (478, 474, 473), (479, 481, 480), (481, 479, 482), (428, 181, 180), (181, 428, 430), (483, 44, 47), (44, 483, 484), (426, 485, 85), (485, 426, 486), (487, 489, 488), (489, 487, 490), (491, 493, 492), (493, 491, 494), (495, 497, 496), (497, 495, 498), (499, 39, 40), (39, 499, 500), (501, 503, 502), (503, 501, 504), (505, 507, 506), (507, 505, 508), (437, 191, 189), (191, 437, 440), (509, 511, 510), (511, 509, 512), (513, 515, 514), (515, 513, 516), (517, 46, 45), (46, 517, 518), (494, 519, 493), (519, 494, 520), (352, 354, 429), (352, 429, 521), (349, 351, 352), (345, 347, 349), (452, 344, 345), (522, 452, 345), (345, 349, 352), (352, 521, 523), (352, 523, 524), (525, 522, 345), (505, 525, 345), (352, 524, 526), (352, 526, 527), (508, 505, 345), (528, 508, 345), (352, 527, 529), (352, 529, 530), (491, 528, 345), (494, 491, 345), (352, 530, 520), (520, 494, 345), (520, 345, 352), (476, 532, 531), (532, 476, 475), (522, 534, 533), (534, 522, 525), (500, 37, 39), (37, 500, 535), (486, 536, 485), (536, 486, 537), (538, 540, 539), (540, 538, 541), (368, 369, 377), (368, 377, 542), (363, 367, 368), (359, 362, 363), (486, 426, 359), (537, 486, 359), (359, 363, 368), (368, 542, 543), (368, 543, 544), (537, 359, 368), (487, 537, 368), (368, 544, 482), (368, 482, 479), (490, 487, 368), (545, 490, 368), (368, 479, 516), (368, 516, 513), (501, 545, 368), (504, 501, 368), (504, 368, 513), (546, 504, 513), (546, 513, 541), (547, 546, 541), (396, 446, 548), (425, 396, 548), (425, 548, 549), (421, 425, 549), (421, 549, 550), (422, 421, 550), (422, 550, 551), (420, 422, 551), (420, 551, 552), (413, 420, 552), (413, 552, 553), (413, 553, 547), (509, 373, 329), (329, 330, 331), (331, 332, 333), (333, 334, 454), (333, 454, 535), (329, 331, 333), (512, 509, 329), (495, 512, 329), (333, 535, 500), (333, 500, 499), (495, 329, 333), (498, 495, 333), (333, 499, 554), (333, 554, 484), (555, 498, 333), (556, 555, 333), (333, 484, 483), (333, 483, 557), (538, 556, 333), (413, 547, 541), (414, 413, 541), (541, 538, 333), (333, 557, 558), (541, 333, 558), (404, 414, 541), (405, 404, 541), (541, 558, 518), (410, 405, 541), (419, 410, 541), (559, 470, 391), (559, 391, 390), (560, 559, 390), (560, 390, 394), (561, 560, 394), (561, 394, 393), (562, 561, 393), (562, 393, 392), (563, 562, 392), (416, 419, 541), (563, 392, 416), (517, 563, 416), (416, 541, 518), (518, 517, 416), (382, 141, 142), (141, 382, 380), (463, 188, 190), (188, 463, 460), (447, 88, 83), (88, 447, 448), (562, 42, 41), (42, 562, 563), (465, 565, 564), (565, 465, 466), (525, 506, 534), (506, 525, 505), (516, 480, 515), (480, 516, 479), (553, 567, 566), (567, 553, 552), (446, 82, 81), (82, 446, 445), (524, 569, 568), (569, 524, 523), (436, 189, 186), (189, 436, 437), (527, 571, 570), (571, 527, 526), (378, 136, 135), (136, 378, 381), (459, 573, 572), (573, 459, 461), (473, 574, 478), (574, 473, 472), (385, 143, 140), (143, 385, 387), (433, 186, 185), (186, 433, 436), (384, 140, 139), (140, 384, 385), (543, 576, 575), (576, 543, 542), (484, 43, 44), (43, 484, 554), (448, 91, 88), (91, 448, 449), (444, 99, 96), (99, 444, 442), (440, 192, 191), (192, 440, 441), (374, 133, 134), (133, 374, 373), (462, 564, 577), (564, 462, 465), (508, 578, 507), (578, 508, 528), (512, 496, 511), (496, 512, 495), (471, 31, 579), (31, 471, 470), (545, 502, 580), (502, 545, 501), (431, 87, 89), (87, 431, 427), (526, 568, 571), (568, 526, 524), (549, 582, 581), (582, 549, 548), (455, 584, 583), (584, 455, 458), (429, 180, 179), (180, 429, 428), (467, 193, 194), (193, 467, 464), (373, 510, 133), (510, 373, 509), (466, 585, 565), (585, 466, 468), (504, 586, 503), (586, 504, 546), (449, 92, 91), (92, 449, 450), (377, 128, 127), (128, 377, 376), (376, 135, 128), (135, 376, 378), (454, 583, 35), (583, 454, 455), (552, 587, 567), (587, 552, 551), (563, 45, 42), (45, 563, 517), (475, 477, 532), (477, 475, 474), (546, 588, 586), (588, 546, 547), (452, 533, 183), (533, 452, 522), (558, 48, 49), (48, 558, 557), (556, 539, 589), (539, 556, 538), (550, 581, 590), (581, 550, 549), (438, 94, 97), (94, 438, 435), (529, 570, 591), (570, 529, 527), (379, 137, 138), (137, 379, 375), (443, 194, 195), (194, 443, 467), (548, 81, 582), (81, 548, 446), (453, 183, 182), (183, 453, 452), (381, 139, 136), (139, 381, 384), (560, 38, 33), (38, 560, 561), (472, 579, 574), (579, 472, 471), (457, 184, 187), (184, 457, 456), (557, 47, 48), (47, 557, 483), (520, 592, 519), (592, 520, 530), (383, 142, 145), (142, 383, 382), (387, 144, 143), (144, 387, 388), (528, 492, 578), (492, 528, 491), (389, 146, 147), (146, 389, 386), (551, 590, 587), (590, 551, 550), (542, 127, 576), (127, 542, 377), (523, 593, 569), (593, 523, 521), (490, 580, 489), (580, 490, 545), (460, 187, 188), (187, 460, 457), (544, 575, 594), (575, 544, 543), (435, 93, 94), (93, 435, 434), (450, 95, 92), (95, 450, 451), (530, 591, 592), (591, 530, 529), (470, 32, 31), (32, 470, 559), (451, 96, 95), (96, 451, 444), (482, 594, 481), (594, 482, 544), (439, 97, 98), (97, 439, 438), (559, 33, 32), (33, 559, 560), (430, 185, 181), (185, 430, 433), (537, 488, 536), (488, 537, 487), (541, 514, 540), (514, 541, 513), (521, 179, 593), (179, 521, 429), (469, 531, 595), (531, 469, 476), (388, 147, 144), (147, 388, 389), (445, 83, 82), (83, 445, 447), (547, 566, 588), (566, 547, 553), (561, 41, 38), (41, 561, 562), (464, 190, 193), (190, 464, 463), (461, 577, 573), (577, 461, 462), (458, 572, 584), (572, 458, 459), (456, 182, 184), (182, 456, 453), (432, 89, 90), (89, 432, 431), (427, 85, 87), (85, 427, 426), (498, 596, 497), (596, 498, 555), (535, 35, 37), (35, 535, 454), (468, 595, 585), (595, 468, 469), (554, 40, 43), (40, 554, 499), (380, 138, 141), (138, 380, 379), (434, 90, 93), (90, 434, 432), (442, 98, 99), (98, 442, 439), (441, 195, 192), (195, 441, 443), (555, 589, 596), (589, 555, 556), (518, 49, 46), (49, 518, 558), (375, 134, 137), (134, 375, 374), (115, 203, 113), (203, 115, 202), (174, 294, 176), (294, 174, 293), (597, 219, 598), (219, 597, 218), (15, 282, 599), (282, 15, 281), (600, 242, 601), (242, 600, 241), (9, 8, 839, 838), (9, 838, 843, 842), (67, 255, 68), (255, 67, 254), (59, 58, 841, 840), (59, 840, 845, 844), (28, 274, 27), (274, 28, 273), (148, 151, 401), (401, 424, 152), (152, 156, 604), (152, 604, 605), (606, 161, 148), (607, 606, 148), (152, 605, 608), (152, 608, 609), (610, 607, 148), (611, 610, 148), (401, 152, 609), (401, 609, 612), (611, 148, 401), (613, 611, 401), (401, 612, 614), (401, 614, 615), (616, 613, 401), (617, 616, 401), (401, 615, 618), (401, 618, 617), (353, 149, 148), (148, 160, 353), (60, 253, 61), (253, 60, 252), (108, 221, 109), (221, 108, 220), (619, 244, 620), (244, 619, 243), (621, 209, 622), (209, 621, 208), (366, 365, 50), (50, 53, 62), (62, 65, 623), (62, 623, 624), (59, 603, 366), (625, 60, 59), (626, 625, 59), (50, 62, 624), (50, 624, 627), (626, 59, 366), (628, 626, 366), (50, 627, 629), (50, 629, 600), (630, 628, 366), (631, 630, 366), (50, 600, 601), (50, 601, 619), (632, 631, 366), (633, 632, 366), (50, 619, 620), (620, 633, 366), (50, 620, 366), (68, 256, 70), (256, 68, 255), (113, 204, 114), (204, 113, 203), (407, 105, 104), (104, 112, 407), (61, 254, 67), (254, 61, 253), (4, 13, 29), (29, 5, 4), (14, 281, 15), (281, 14, 280), (74, 259, 75), (259, 74, 258), (629, 241, 600), (241, 629, 240), (163, 302, 156), (302, 163, 301), (608, 306, 609), (306, 608, 305), (634, 214, 635), (214, 634, 213), (627, 240, 629), (240, 627, 239), (612, 308, 614), (308, 612, 307), (64, 236, 65), (236, 64, 235), (607, 317, 606), (317, 607, 316), (164, 301, 163), (301, 164, 300), (614, 309, 615), (309, 614, 308), (158, 157, 662, 674), (76, 231, 73), (231, 76, 230), (620, 245, 633), (245, 620, 244), (366, 603, 847, 846), (636, 208, 621), (208, 636, 207), (637, 218, 597), (218, 637, 217), (610, 316, 607), (316, 610, 315), (628, 250, 626), (250, 628, 249), (638, 289, 639), (289, 638, 288), (576, 127, 105), (105, 407, 406), (406, 102, 101), (101, 133, 510), (101, 510, 511), (575, 576, 105), (594, 575, 105), (101, 511, 496), (101, 496, 497), (481, 594, 105), (480, 481, 105), (406, 101, 497), (406, 497, 596), (480, 105, 406), (515, 480, 406), (406, 596, 589), (406, 589, 539), (514, 515, 406), (406, 539, 540), (406, 540, 514), (640, 216, 641), (216, 640, 215), (599, 283, 642), (283, 599, 282), (598, 108, 104), (104, 107, 371), (371, 643, 328), (328, 327, 100), (100, 114, 644), (100, 644, 645), (598, 104, 371), (597, 598, 371), (328, 100, 645), (328, 645, 636), (637, 597, 371), (641, 637, 371), (328, 636, 621), (328, 621, 622), (640, 641, 371), (635, 640, 371), (328, 622, 646), (328, 646, 647), (635, 371, 328), (634, 635, 328), (328, 647, 648), (328, 648, 634), (125, 198, 124), (198, 125, 197), (609, 307, 612), (307, 609, 306), (117, 225, 120), (225, 117, 224), (615, 310, 618), (310, 615, 309), (161, 319, 162), (319, 161, 318), (116, 224, 117), (224, 116, 223), (635, 215, 640), (215, 635, 214), (78, 229, 77), (229, 78, 228), (644, 206, 645), (206, 644, 205), (339, 1, 0), (0, 340, 339), (649, 260, 650), (260, 649, 291), (20, 270, 21), (270, 20, 269), (65, 237, 623), (237, 65, 236), (159, 158, 675, 661), (114, 205, 644), (205, 114, 204), (109, 222, 110), (222, 109, 221), (24, 272, 25), (272, 24, 271), (10, 266, 11), (266, 10, 265), (168, 299, 167), (299, 168, 298), (341, 602, 836, 837), (328, 643, 689, 699), (121, 200, 119), (200, 121, 199), (110, 223, 116), (223, 110, 222), (70, 257, 71), (257, 70, 256), (172, 297, 171), (297, 172, 296), (341, 340, 0), (0, 3, 12), (12, 15, 599), (12, 599, 642), (9, 602, 341), (651, 10, 9), (652, 651, 9), (0, 12, 642), (0, 642, 653), (652, 9, 341), (654, 652, 341), (0, 653, 655), (0, 655, 656), (657, 654, 341), (650, 657, 341), (0, 656, 658), (0, 658, 638), (649, 650, 341), (659, 649, 341), (0, 638, 639), (639, 659, 341), (0, 639, 341), (631, 248, 630), (248, 631, 247), (119, 201, 118), (201, 119, 200), (25, 273, 28), (273, 25, 272), (80, 52, 51), (51, 364, 361), (361, 360, 86), (86, 85, 485), (86, 485, 536), (582, 81, 80), (581, 582, 80), (361, 86, 536), (361, 536, 488), (581, 80, 51), (590, 581, 51), (361, 488, 489), (361, 489, 580), (587, 590, 51), (567, 587, 51), (361, 580, 502), (361, 502, 503), (566, 567, 51), (588, 566, 51), (51, 361, 503), (586, 588, 51), (51, 503, 586), (623, 238, 624), (238, 623, 237), (11, 267, 17), (267, 11, 266), (654, 263, 652), (263, 654, 262), (73, 232, 72), (232, 73, 231), (126, 197, 125), (197, 126, 196), (611, 315, 610), (315, 611, 314), (622, 210, 646), (210, 622, 209), (651, 265, 10), (265, 651, 264), (617, 312, 616), (312, 617, 311), (162, 320, 165), (320, 162, 319), (658, 288, 638), (288, 658, 287), (175, 296, 172), (296, 175, 295), (171, 298, 168), (298, 171, 297), (27, 275, 26), (275, 27, 274), (26, 276, 23), (276, 26, 275), (69, 234, 66), (234, 69, 233), (16, 280, 14), (280, 16, 279), (19, 279, 16), (279, 19, 278), (122, 227, 123), (227, 122, 226), (647, 212, 648), (212, 647, 211), (598, 220, 108), (220, 598, 219), (75, 228, 78), (228, 75, 259), (659, 291, 649), (291, 659, 290), (625, 252, 60), (252, 625, 251), (616, 313, 613), (313, 616, 312), (120, 226, 122), (226, 120, 225), (30, 2, 1), (1, 339, 336), (336, 335, 36), (36, 35, 583), (36, 583, 584), (579, 31, 30), (574, 579, 30), (336, 36, 584), (336, 584, 572), (574, 30, 1), (478, 574, 1), (336, 572, 573), (336, 573, 577), (477, 478, 1), (532, 477, 1), (336, 577, 564), (336, 564, 565), (531, 532, 1), (595, 531, 1), (1, 336, 565), (585, 595, 1), (1, 565, 585), (618, 311, 617), (311, 618, 310), (657, 262, 654), (262, 657, 261), (652, 264, 651), (264, 652, 263), (167, 300, 164), (300, 167, 299), (648, 213, 634), (213, 648, 212), (79, 55, 54), (54, 63, 79), (179, 149, 353), (353, 350, 348), (348, 346, 154), (154, 153, 183), (154, 183, 533), (353, 348, 154), (593, 179, 353), (569, 593, 353), (154, 533, 534), (154, 534, 506), (568, 569, 353), (571, 568, 353), (154, 506, 507), (154, 507, 578), (570, 571, 353), (591, 570, 353), (154, 578, 492), (154, 492, 493), (592, 591, 353), (154, 493, 519), (519, 592, 353), (353, 154, 519), (176, 295, 175), (295, 176, 294), (169, 323, 170), (323, 169, 322), (77, 230, 76), (230, 77, 229), (118, 202, 115), (202, 118, 201), (17, 268, 18), (268, 17, 267), (123, 196, 126), (196, 123, 227), (173, 293, 174), (293, 173, 292), (626, 251, 625), (251, 626, 250), (639, 290, 659), (290, 639, 289), (177, 153, 152), (152, 424, 177), (23, 277, 22), (277, 23, 276), (624, 239, 627), (239, 624, 238), (21, 271, 24), (271, 21, 270), (66, 235, 64), (235, 66, 234), (632, 247, 631), (247, 632, 246), (655, 286, 656), (286, 655, 285), (165, 321, 166), (321, 165, 320), (630, 249, 628), (249, 630, 248), (650, 261, 657), (261, 650, 260), (166, 322, 169), (322, 166, 321), (606, 318, 161), (318, 606, 317), (22, 278, 19), (278, 22, 277), (653, 285, 655), (285, 653, 284), (124, 199, 121), (199, 124, 198), (364, 51, 50), (50, 365, 364), (131, 101, 100), (100, 327, 131), (613, 314, 611), (314, 613, 313), (72, 233, 69), (233, 72, 232), (641, 217, 637), (217, 641, 216), (605, 305, 608), (305, 605, 304), (643, 371, 687, 688), (156, 303, 604), (303, 156, 302), (645, 207, 636), (207, 645, 206), (646, 211, 647), (211, 646, 210), (656, 287, 658), (287, 656, 286), (18, 269, 20), (269, 18, 268), (71, 258, 74), (258, 71, 257), (604, 304, 605), (304, 604, 303), (601, 243, 619), (243, 601, 242), (170, 292, 173), (292, 170, 323), (633, 246, 632), (246, 633, 245), (642, 284, 653), (284, 642, 283), (696, 698, 329, 326), (666, 664, 345, 344), (697, 676, 330, 329), (661, 660, 159), (699, 695, 328), (688, 689, 643), (663, 662, 157, 155), (674, 675, 158), (670, 667, 355, 354), (685, 683, 369, 368), (678, 679, 344, 343), (669, 672, 352), (680, 677, 343, 342), (682, 681, 370, 369), (684, 686, 368, 367), (693, 687, 371, 107), (691, 690, 326), (673, 671, 354, 352), (700, 825, 702), (825, 704, 702), (824, 706, 704), (815, 708, 706), (811, 710, 708), (718, 774, 720), (715, 767, 713), (714, 766, 768), (717, 773, 771), (777, 863, 864), (716, 772, 718), (808, 724, 722), (813, 726, 724), (812, 728, 726), (814, 730, 728), (816, 732, 730), (823, 734, 732), (734, 822, 736), (822, 738, 736), (821, 740, 738), (817, 742, 740), (820, 744, 742), (819, 746, 744), (832, 748, 746), (748, 834, 750), (834, 752, 750), (830, 754, 752), (831, 756, 754), (835, 758, 756), (826, 760, 758), (753, 737, 721), (833, 762, 760), (828, 700, 762), (714, 730, 746), (764, 969, 970, 998), (767, 967, 955, 953), (769, 845, 840, 841, 893), (771, 890, 846, 847), (773, 989, 986, 907, 906), (775, 872, 870), (719, 775, 773), (716, 768, 770), (765, 962, 961), (717, 769, 715), (712, 765, 766), (720, 776, 722), (713, 764, 711), (721, 777, 775), (795, 707, 799), (806, 759, 800), (804, 757, 806), (794, 711, 793), (787, 739, 786), (801, 703, 796), (796, 705, 795), (790, 809, 807), (803, 755, 804), (785, 741, 743), (803, 751, 753), (798, 727, 797), (824, 825, 828), (783, 747, 784), (786, 741, 780), (782, 751, 788), (800, 761, 805), (802, 701, 801), (797, 729, 778), (779, 733, 789), (778, 779, 781), (787, 735, 737), (799, 709, 794), (791, 725, 798), (802, 761, 763), (784, 749, 782), (789, 735, 781), (785, 745, 783), (778, 731, 779), (808, 807, 809), (810, 811, 831), (811, 815, 835), (831, 811, 835), (808, 809, 810), (812, 813, 821), (813, 808, 817), (821, 813, 817), (816, 814, 822), (814, 812, 821), (818, 823, 816), (821, 822, 814), (822, 818, 816), (820, 817, 808), (832, 819, 808), (819, 820, 808), (834, 829, 810), (829, 832, 808), (810, 829, 808), (831, 830, 810), (830, 834, 810), (826, 835, 815), (828, 833, 824), (833, 826, 815), (825, 827, 828), (815, 824, 833), (793, 792, 790), (791, 798, 785), (798, 797, 780), (785, 798, 780), (793, 790, 791), (799, 794, 800), (794, 793, 806), (800, 794, 806), (796, 795, 805), (795, 799, 800), (802, 801, 796), (800, 805, 795), (805, 802, 796), (804, 806, 793), (788, 803, 793), (803, 804, 793), (784, 782, 791), (782, 788, 793), (791, 782, 793), (785, 783, 791), (783, 784, 791), (786, 780, 797), (781, 787, 778), (787, 786, 797), (779, 789, 781), (797, 778, 787), (700, 827, 825), (825, 824, 704), (824, 815, 706), (815, 811, 708), (811, 810, 710), (718, 772, 774), (715, 769, 767), (714, 712, 766), (717, 719, 773), (777, 723, 790, 856, 857, 863), (723, 791, 790), (722, 776, 999, 850, 849, 807), (776, 987, 988, 999), (807, 808, 722), (716, 770, 772), (808, 813, 724), (813, 812, 726), (812, 814, 728), (814, 816, 730), (816, 823, 732), (823, 818, 734), (734, 818, 822), (822, 821, 738), (821, 817, 740), (817, 820, 742), (820, 819, 744), (819, 832, 746), (832, 829, 748), (748, 829, 834), (834, 830, 752), (830, 831, 754), (831, 835, 756), (835, 826, 758), (826, 833, 760), (705, 703, 701), (701, 763, 705), (763, 761, 705), (761, 759, 757), (757, 755, 753), (753, 751, 749), (749, 747, 753), (747, 745, 753), (745, 743, 737), (743, 741, 737), (741, 739, 737), (737, 735, 733), (733, 731, 729), (729, 727, 725), (725, 723, 721), (721, 719, 717), (717, 715, 721), (715, 713, 721), (713, 711, 709), (709, 707, 705), (761, 757, 705), (757, 753, 705), (737, 733, 721), (733, 729, 721), (729, 725, 721), (713, 709, 721), (709, 705, 721), (753, 745, 737), (705, 753, 721), (833, 828, 762), (828, 827, 700), (762, 700, 702), (702, 704, 706), (706, 708, 710), (710, 712, 706), (712, 714, 706), (714, 716, 718), (718, 720, 714), (720, 722, 714), (722, 724, 730), (724, 726, 730), (726, 728, 730), (730, 732, 734), (734, 736, 738), (738, 740, 742), (742, 744, 746), (746, 748, 750), (750, 752, 754), (754, 756, 762), (756, 758, 762), (758, 760, 762), (762, 702, 706), (730, 734, 746), (734, 738, 746), (738, 742, 746), (746, 750, 762), (750, 754, 762), (762, 706, 714), (714, 722, 730), (762, 714, 746), (764, 767, 953, 954, 969), (767, 769, 893, 894, 963, 967), (769, 771, 847, 844, 845), (771, 773, 906, 891, 890), (773, 775, 870, 869, 989), (775, 777, 862, 861, 871, 872), (719, 721, 775), (716, 714, 768), (765, 710, 809, 854, 855, 962), (710, 810, 809), (711, 764, 985, 853, 852, 792), (764, 998, 984, 985), (792, 793, 711), (717, 771, 769), (712, 710, 765), (720, 774, 776), (713, 767, 764), (721, 723, 777), (795, 705, 707), (806, 757, 759), (804, 755, 757), (794, 709, 711), (787, 737, 739), (801, 701, 703), (796, 703, 705), (790, 792, 809), (803, 753, 755), (785, 780, 741), (803, 788, 751), (798, 725, 727), (783, 745, 747), (786, 739, 741), (782, 749, 751), (800, 759, 761), (802, 763, 701), (797, 727, 729), (779, 731, 733), (787, 781, 735), (799, 707, 709), (791, 723, 725), (802, 805, 761), (784, 747, 749), (789, 733, 735), (785, 743, 745), (778, 729, 731), (950, 939, 403, 411), (852, 851, 792), (961, 960, 765), (857, 856, 848, 849, 850, 676, 697, 698, 696, 690, 691, 694, 695, 699, 689, 688, 687, 693, 692, 681, 682, 683, 685, 686, 684), (956, 916, 395), (951, 918, 418, 408), (868, 875, 411, 417), (855, 854, 851, 852, 853, 667, 670, 671, 673, 672, 669, 668, 660, 661, 675, 674, 662, 663, 665, 664, 666, 679, 678, 677, 680), (879, 888, 53, 52), (876, 877, 419, 416), (837, 886, 887, 341), (958, 957, 342, 338), (846, 890, 891, 366), (894, 893, 841, 58, 57), (883, 882, 62), (997, 996, 987, 776), (892, 103, 102), (927, 909, 420, 413), (881, 900, 401), (945, 867, 860, 908, 974, 973, 978, 977), (897, 898, 942, 995, 774, 772), (944, 981, 421, 422), (851, 854, 809, 792), (898, 897, 839, 8, 7), (975, 928, 392, 393), (932, 931, 919, 918, 951, 982, 921, 920, 949, 948, 959), (965, 964, 991, 768, 766), (880, 151, 150), (849, 848, 807), (864, 862, 777), (892, 896, 111, 103), (949, 920, 400, 412), (919, 931, 417, 418), (908, 909, 927, 926, 990, 924, 923, 929, 928, 975, 974), (995, 992, 993, 774), (925, 959, 948, 412, 415), (871, 861, 367, 363), (968, 991, 964, 338), (934, 946, 414, 404), (971, 943, 410, 419), (960, 957, 958, 966, 766, 765), (954, 953, 955, 357, 356), (896, 895, 111), (888, 883, 62, 53), (874, 873, 409, 395), (978, 973, 393, 394), (988, 987, 996, 331, 330), (858, 865, 425, 421), (930, 952, 423), (929, 923, 416, 392), (844, 847, 603, 59), (911, 873, 874, 917, 940, 941, 980, 979, 913, 914), (904, 887, 886, 770, 768), (937, 976, 394, 390), (966, 965, 766), (959, 925, 859, 866, 952, 930, 901, 900, 881, 880, 939, 950, 875, 868, 932), (880, 881, 401, 151), (878, 899, 3, 2), (882, 883, 888, 879, 938, 936, 935, 972, 889, 885), (836, 842, 843, 772, 770), (860, 867, 422, 420), (972, 935, 390), (899, 884, 12, 3), (884, 885, 12), (938, 865, 858, 981, 944, 945, 977, 976, 937, 936), (843, 838, 839, 897, 772), (912, 983, 408, 409), (917, 916, 956, 903, 882, 885, 884, 899, 878, 940), (886, 837, 836, 770), (842, 836, 602, 9), (947, 990, 926, 413, 414), (922, 915, 399, 400), (913, 979, 398, 399), (866, 859, 415, 423), (982, 983, 912, 911, 914, 915, 922, 921), (991, 968, 905, 904, 768), (986, 989, 869, 363), (990, 947, 946, 934, 933, 910, 902, 895, 896, 892, 943, 971, 877, 876, 924), (993, 994, 997, 776, 774), (910, 933, 404), (994, 993, 992, 332, 331), (980, 941, 397, 398), (848, 856, 790, 807), (984, 998, 970, 356, 355)])
me_cylinder_001.use_remesh_preserve_volume = False
me_cylinder_001.use_remesh_preserve_attributes = False
me_cylinder_001.use_mirror_vertex_groups = False
me_cylinder_001.update()

# ---- objects
ob_262_02 = bpy.data.objects.new('РМ-262-02', me_262_02)
ob_cylinder = bpy.data.objects.new('Cylinder', me_cylinder_001)

# ---- transforms, parenting, visibility, modifiers, constraints
ob_262_02.location = (0.0, 0.0, -35.85)
ob_262_02.scale = (0.1, 0.1, 0.1)
ob_262_02.lineart.crease_threshold = 0.0
ob_cylinder.location = (0.0, 0.0, 11.21)
ob_cylinder.rotation_euler = (-3.142, 1.571, 0.0)
ob_cylinder.scale = (1.152, 1.152, 3.666)
ob_cylinder.lineart.crease_threshold = 0.0

# ---- collection membership
col_collection_1.objects.link(ob_262_02)
col_collection_1.objects.link(ob_cylinder)

# ---- scene / render settings (as saved in the file)
scene.frame_start = 1; scene.frame_end = 250; scene.frame_set(1)
scene.render.engine = 'BLENDER_EEVEE_NEXT'
scene.render.resolution_percentage = 50
scene.render.dither_intensity = 0.0
scene.cycles.use_denoising = False
scene.cycles.samples = 128
scene.cycles.sampling_pattern = 'TABULATED_SOBOL'
scene.cycles.use_adaptive_sampling = False
scene.cycles.use_light_tree = False
scene.cycles.blur_glossy = 0.0
scene.cycles.sample_clamp_indirect = 0.0
scene.view_settings.view_transform = 'Standard'
bpy.context.view_layer.update()

# ---- added for rendering (the .blend has no active camera and no usable light): camera, sun
cam_auto = bpy.data.cameras.new('AutoCamera')
cam_auto.lens = 50.0
cam_auto.sensor_width = 36.0
cam_auto.clip_end = 1000.0
ob_auto_camera = bpy.data.objects.new('AutoCamera', cam_auto)
scene.collection.objects.link(ob_auto_camera)
ob_auto_camera.location = (32.4727, -38.9672, 21.2132)
ob_auto_camera.rotation_euler = (1.09748, -7.21219e-08, 0.694738)
scene.camera = ob_auto_camera
light_auto_sun = bpy.data.lights.new('AutoSun', 'SUN')
light_auto_sun.energy = 3.0
light_auto_sun.angle = 0.0523599
ob_auto_sun = bpy.data.objects.new('AutoSun', light_auto_sun)
scene.collection.objects.link(ob_auto_sun)
ob_auto_sun.rotation_euler = (0.872665, 0.174533, 0.523599)
bpy.context.view_layer.update()
